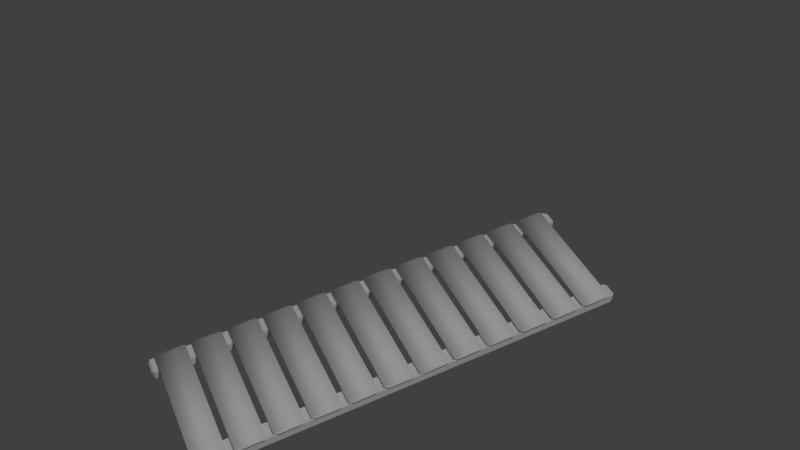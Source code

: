 # Source: basic_flat_bridge.blend  (saved by Blender 2.68.0; exported with 4.5.12 LTS)
import bpy
from mathutils import Matrix  # noqa: F401  (used for matrix-valued properties, if any)

bpy.ops.wm.read_factory_settings(use_empty=True)
scene = bpy.context.scene
scene.name = 'Scene'

# ---- collections
col_collection_1 = bpy.data.collections.new('Collection 1'); scene.collection.children.link(col_collection_1)

# ---- materials (node trees are filled in below, after node groups)
mat_crank_bridge_mat = bpy.data.materials.new('crank_bridge_mat')
mat_crank_bridge_mat.alpha_threshold = 0.0
mat_crank_bridge_mat.use_transparent_shadow = False
mat_crank_bridge_mat.roughness = 0.5
mat_crank_bridge_mat.line_color = (0.0, 0.0, 0.0, 1.0)

# ---- material node trees

# ---- world
world_world = bpy.data.worlds.new('World'); scene.world = world_world
world_world.color = (0.05088, 0.05088, 0.05088)
world_world.use_sun_shadow = False
world_world.sun_shadow_jitter_overblur = 0.0
world_world.cycles.sampling_method = 'MANUAL'
world_world.cycles.sample_map_resolution = 256

# ---- cameras
cam_camera = bpy.data.cameras.new('Camera')
cam_camera.clip_end = 100.0
cam_camera.lens = 35.0
cam_camera.sensor_width = 32.0
cam_camera.sensor_height = 18.0
cam_camera.ortho_scale = 7.314
cam_camera.dof.focus_distance = 0.0
cam_camera.dof.aperture_fstop = 128.0

# ---- lights
light_lamp = bpy.data.lights.new('Lamp', 'SUN')
light_lamp.transmission_factor = 0.0
light_lamp.cutoff_distance = 30.0
light_lamp.angle = 0.1993
light_lamp.energy = 1.0
light_lamp.shadow_buffer_clip_start = 1.001
light_lamp.shadow_soft_size = 0.1
light_lamp.shadow_cascade_max_distance = 1000.0
light_lamp.cycles.use_multiple_importance_sampling = False

# ---- meshes
me_plane = bpy.data.meshes.new('Plane')
me_plane.from_pydata([(3.449, -22.79, 0.9165), (-3.449, -22.79, 0.9165), (3.449, 0.3094, 0.9165), (-3.449, 0.3094, 0.9165), (3.449, 1.926, -0.08348), (-3.449, 1.926, -0.08348), (3.449, -24.4, -0.08348), (-3.449, -24.4, -0.08348)], [], [(1, 0, 2, 3), (3, 2, 4, 5), (0, 1, 7, 6), (0, 6, 4, 2), (3, 5, 7, 1), (4, 6, 7, 5)])
me_plane.use_remesh_preserve_volume = False
me_plane.use_remesh_preserve_attributes = False
me_plane.use_mirror_vertex_groups = False
me_plane.update()
me_cube_003 = bpy.data.meshes.new('Cube.003')
me_cube_003.from_pydata([(-3.333, -1.393, 0.9085), (-3.333, 0.1962, 0.9085), (-3.412, -0.0003358, 0.9116), (-3.412, -1.196, 0.9116), (3.333, 0.1962, 0.9085), (3.333, 0.1962, 0.716), (-3.333, 0.1962, 0.716), (3.333, -1.393, 0.9085), (3.412, -1.196, 0.9116), (3.412, -0.0003358, 0.9116), (-3.333, -1.393, 0.716), (3.333, -1.393, 0.716), (-3.412, -0.0003355, 0.7129), (-3.412, -1.196, 0.7129), (3.412, -1.196, 0.7129), (3.412, -0.0003355, 0.7129), (3.332, -1.718, 0.9043), (3.332, -3.307, 0.9043), (3.41, -3.111, 0.9074), (3.41, -1.915, 0.9074), (-3.334, -3.307, 0.9043), (-3.334, -3.307, 0.7117), (3.332, -3.307, 0.7117), (-3.334, -1.718, 0.9043), (-3.413, -1.915, 0.9074), (-3.413, -3.111, 0.9074), (3.332, -1.718, 0.7117), (-3.334, -1.718, 0.7117), (3.41, -3.111, 0.7086), (3.41, -1.915, 0.7086), (-3.413, -1.915, 0.7086), (-3.413, -3.111, 0.7086), (-3.336, -5.221, 0.9), (-3.336, -3.632, 0.9), (-3.414, -3.829, 0.9031), (-3.414, -5.025, 0.9031), (3.33, -3.632, 0.9), (3.33, -3.632, 0.7075), (-3.336, -3.632, 0.7075), (3.33, -5.221, 0.9), (3.409, -5.025, 0.9031), (3.409, -3.829, 0.9031), (-3.336, -5.221, 0.7075), (3.33, -5.221, 0.7075), (-3.414, -3.829, 0.7044), (-3.414, -5.025, 0.7044), (3.409, -5.025, 0.7044), (3.409, -3.829, 0.7044), (-3.337, -7.136, 0.8958), (-3.337, -5.547, 0.8958), (-3.416, -5.743, 0.8989), (-3.416, -6.939, 0.8989), (3.329, -5.547, 0.8958), (3.329, -5.547, 0.7033), (-3.337, -5.547, 0.7033), (3.329, -7.136, 0.8958), (3.408, -6.939, 0.8989), (3.408, -5.743, 0.8989), (-3.337, -7.136, 0.7033), (3.329, -7.136, 0.7033), (-3.416, -5.743, 0.7002), (-3.416, -6.939, 0.7002), (3.408, -6.939, 0.7002), (3.408, -5.743, 0.7002), (3.328, -7.461, 0.8916), (3.328, -9.05, 0.8916), (3.406, -8.853, 0.8947), (3.406, -7.657, 0.8947), (-3.338, -9.05, 0.8916), (-3.338, -9.05, 0.699), (3.328, -9.05, 0.699), (-3.338, -7.461, 0.8916), (-3.417, -7.657, 0.8947), (-3.417, -8.853, 0.8947), (3.328, -7.461, 0.699), (-3.338, -7.461, 0.699), (3.406, -8.853, 0.6959), (3.406, -7.657, 0.6959), (-3.417, -7.657, 0.6959), (-3.417, -8.853, 0.6959), (3.326, -10.96, 0.8874), (3.326, -9.375, 0.8874), (3.405, -9.572, 0.8905), (3.405, -10.77, 0.8905), (-3.34, -9.375, 0.8874), (-3.34, -9.375, 0.6948), (3.326, -9.375, 0.6948), (-3.34, -10.96, 0.8874), (-3.418, -10.77, 0.8905), (-3.418, -9.572, 0.8905), (3.326, -10.96, 0.6948), (-3.34, -10.96, 0.6948), (3.405, -9.572, 0.6917), (3.405, -10.77, 0.6917), (-3.418, -10.77, 0.6917), (-3.418, -9.572, 0.6917), (-3.341, -12.88, 0.8831), (-3.341, -11.29, 0.8831), (-3.42, -11.49, 0.8862), (-3.42, -12.68, 0.8862), (3.325, -11.29, 0.8831), (3.325, -11.29, 0.6906), (-3.341, -11.29, 0.6906), (3.325, -12.88, 0.8831), (3.404, -12.68, 0.8862), (3.404, -11.49, 0.8862), (-3.341, -12.88, 0.6906), (3.325, -12.88, 0.6906), (-3.42, -11.49, 0.6875), (-3.42, -12.68, 0.6875), (3.404, -12.68, 0.6875), (3.404, -11.49, 0.6875), (3.324, -13.2, 0.8789), (3.324, -14.79, 0.8789), (3.402, -14.6, 0.882), (3.402, -13.4, 0.882), (-3.342, -14.79, 0.8789), (-3.342, -14.79, 0.6864), (3.324, -14.79, 0.6864), (-3.342, -13.2, 0.8789), (-3.421, -13.4, 0.882), (-3.421, -14.6, 0.882), (3.324, -13.2, 0.6864), (-3.342, -13.2, 0.6864), (3.402, -14.6, 0.6833), (3.402, -13.4, 0.6833), (-3.421, -13.4, 0.6833), (-3.421, -14.6, 0.6833), (-3.344, -16.71, 0.8747), (-3.344, -15.12, 0.8747), (-3.422, -15.31, 0.8778), (-3.422, -16.51, 0.8778), (3.322, -15.12, 0.8747), (3.322, -15.12, 0.6821), (-3.344, -15.12, 0.6821), (3.322, -16.71, 0.8747), (3.401, -16.51, 0.8778), (3.401, -15.31, 0.8778), (-3.344, -16.71, 0.6821), (3.322, -16.71, 0.6821), (-3.422, -15.31, 0.679), (-3.422, -16.51, 0.679), (3.401, -16.51, 0.679), (3.401, -15.31, 0.679), (3.321, -17.03, 0.8704), (3.321, -18.62, 0.8704), (3.4, -18.42, 0.8735), (3.4, -17.23, 0.8735), (-3.345, -18.62, 0.8704), (-3.345, -18.62, 0.6779), (3.321, -18.62, 0.6779), (-3.345, -17.03, 0.8704), (-3.424, -17.23, 0.8735), (-3.424, -18.42, 0.8735), (3.321, -17.03, 0.6779), (-3.345, -17.03, 0.6779), (3.4, -18.42, 0.6748), (3.4, -17.23, 0.6748), (-3.424, -17.23, 0.6748), (-3.424, -18.42, 0.6748), (-3.346, -18.95, 0.8662), (-3.346, -20.54, 0.8662), (-3.425, -20.34, 0.8693), (-3.425, -19.14, 0.8693), (3.32, -20.54, 0.8662), (3.32, -20.54, 0.6737), (-3.346, -20.54, 0.6737), (3.32, -18.95, 0.8662), (3.398, -19.14, 0.8693), (3.398, -20.34, 0.8693), (-3.346, -18.95, 0.6737), (3.32, -18.95, 0.6737), (-3.425, -20.34, 0.6706), (-3.425, -19.14, 0.6706), (3.398, -19.14, 0.6706), (3.398, -20.34, 0.6706), (3.318, -20.86, 0.862), (3.318, -22.45, 0.862), (3.397, -22.25, 0.8651), (3.397, -21.06, 0.8651), (-3.348, -22.45, 0.862), (-3.348, -22.45, 0.6694), (3.318, -22.45, 0.6694), (-3.348, -20.86, 0.862), (-3.426, -21.06, 0.8651), (-3.426, -22.25, 0.8651), (3.318, -20.86, 0.6694), (-3.348, -20.86, 0.6694), (3.397, -22.25, 0.6663), (3.397, -21.06, 0.6663), (-3.426, -21.06, 0.6663), (-3.426, -22.25, 0.6663), (3.378, 0.4208, 0.188), (2.522, 0.4208, 0.188), (2.636, 0.6409, 0.26), (3.264, 0.6409, 0.26), (3.378, -22.73, 0.7287), (2.522, -22.73, 0.7287), (2.656, -22.84, 0.6444), (3.245, -22.84, 0.6444), (3.378, -0.07184, 0.188), (2.522, -0.07184, 0.188), (2.522, -21.99, 0.7287), (2.522, -22.24, 0.188), (2.522, -22.73, 0.188), (3.378, -21.99, 0.7287), (3.378, -21.01, 0.7287), (2.522, -21.01, 0.7287), (3.378, -20.02, 0.7287), (2.522, -20.02, 0.7287), (3.378, -20.76, 0.188), (3.378, -20.27, 0.188), (3.378, -19.04, 0.7287), (2.522, -19.04, 0.7287), (3.378, -19.78, 0.188), (3.378, -19.28, 0.188), (3.378, -18.05, 0.7287), (2.522, -18.05, 0.7287), (3.378, -18.79, 0.188), (3.378, -18.3, 0.188), (3.378, -17.07, 0.7287), (2.522, -17.07, 0.7287), (3.378, -17.81, 0.188), (3.378, -17.31, 0.188), (3.378, -16.08, 0.7287), (2.522, -16.08, 0.7287), (3.378, -16.82, 0.188), (3.378, -16.33, 0.188), (2.522, -15.1, 0.7287), (2.522, -14.11, 0.7287), (2.522, -14.36, 0.188), (2.522, -14.85, 0.188), (3.378, -15.1, 0.7287), (3.378, -14.11, 0.7287), (3.378, -14.85, 0.188), (3.378, -14.36, 0.188), (3.378, -13.13, 0.7287), (3.378, -13.87, 0.188), (3.378, -13.37, 0.188), (3.378, -12.14, 0.7287), (3.378, -12.88, 0.188), (3.378, -12.39, 0.188), (3.378, -11.16, 0.7287), (3.378, -11.9, 0.188), (3.378, -11.4, 0.188), (3.378, -10.17, 0.7287), (3.378, -10.91, 0.188), (3.378, -10.42, 0.188), (3.378, -9.186, 0.7287), (3.378, -9.925, 0.188), (3.378, -9.432, 0.188), (3.378, -8.2, 0.7287), (3.378, -8.939, 0.188), (3.378, -8.447, 0.188), (3.378, -7.215, 0.7287), (3.378, -7.954, 0.188), (3.378, -7.461, 0.188), (3.378, -5.245, 0.7287), (3.378, -6.23, 0.7287), (3.378, -5.983, 0.188), (3.378, -5.491, 0.188), (3.378, -4.259, 0.7287), (3.378, -4.998, 0.188), (3.378, -4.506, 0.188), (3.378, -3.274, 0.7287), (3.378, -4.013, 0.188), (3.378, -3.52, 0.188), (3.378, -2.289, 0.7287), (3.378, -3.028, 0.188), (3.378, -2.535, 0.188), (3.378, -1.303, 0.7287), (3.378, -2.042, 0.188), (3.378, -1.55, 0.188), (3.378, 0.4208, 0.7287), (3.378, -0.3182, 0.7287), (2.522, -0.3182, 0.7287), (2.522, -0.5645, 0.188), (2.522, 0.4208, 0.7287), (2.522, -1.303, 0.7287), (2.522, -1.057, 0.188), (2.522, -1.55, 0.188), (2.522, -2.289, 0.7287), (2.522, -2.042, 0.188), (2.522, -2.535, 0.188), (2.522, -3.274, 0.7287), (2.522, -3.028, 0.188), (2.522, -3.52, 0.188), (2.522, -4.259, 0.7287), (2.522, -4.013, 0.188), (2.522, -4.506, 0.188), (2.522, -5.245, 0.7287), (2.522, -4.998, 0.188), (2.522, -5.491, 0.188), (2.522, -6.23, 0.7287), (2.522, -5.983, 0.188), (2.522, -6.476, 0.188), (2.522, -7.215, 0.7287), (2.522, -6.969, 0.188), (2.522, -7.461, 0.188), (2.522, -8.2, 0.7287), (2.522, -7.954, 0.188), (2.522, -8.447, 0.188), (2.522, -9.186, 0.7287), (2.522, -8.939, 0.188), (2.522, -9.432, 0.188), (2.522, -10.17, 0.7287), (2.522, -9.925, 0.188), (2.522, -10.42, 0.188), (2.522, -11.16, 0.7287), (2.522, -10.91, 0.188), (2.522, -11.4, 0.188), (2.522, -12.14, 0.7287), (2.522, -11.9, 0.188), (2.522, -12.39, 0.188), (2.522, -13.13, 0.7287), (2.522, -12.88, 0.188), (2.522, -13.37, 0.188), (2.522, -13.87, 0.188), (2.522, -15.34, 0.188), (2.522, -15.84, 0.188), (2.522, -16.33, 0.188), (2.522, -16.82, 0.188), (2.522, -17.31, 0.188), (2.522, -17.81, 0.188), (2.522, -18.3, 0.188), (2.522, -18.79, 0.188), (2.522, -19.28, 0.188), (2.522, -19.78, 0.188), (2.522, -20.27, 0.188), (2.522, -20.76, 0.188), (3.378, -22.24, 0.188), (3.378, -22.73, 0.188), (3.244, -10.34, 3.755e-06), (3.244, -10.0, 3.815e-06), (2.522, -21.75, 0.188), (2.522, -21.26, 0.188), (3.378, -21.26, 0.188), (3.378, -21.75, 0.188), (2.656, -12.96, 3.099e-06), (2.656, -13.3, 2.98e-06), (3.244, -2.458, 6.318e-06), (3.244, -2.12, 6.676e-06), (3.244, -17.88, 1.252e-06), (2.656, -17.88, 1.252e-06), (2.656, -20.84, 5.364e-07), (2.656, -21.18, 4.172e-07), (2.656, -10.0, 3.815e-06), (2.656, -2.12, 6.676e-06), (3.378, -15.34, 0.188), (3.378, -15.84, 0.188), (2.656, -16.25, 1.848e-06), (3.244, -16.25, 1.848e-06), (2.656, -0.149, 6.974e-06), (2.656, -0.4873, 6.974e-06), (2.656, -8.369, 4.411e-06), (3.244, -8.369, 4.411e-06), (3.244, -15.27, 2.384e-06), (3.244, -14.93, 2.384e-06), (2.656, -8.031, 4.411e-06), (3.378, -0.5645, 0.188), (3.244, -0.4873, 6.974e-06), (3.378, -6.969, 0.188), (3.244, -7.384, 4.888e-06), (3.244, -7.046, 4.888e-06), (2.656, -15.91, 1.848e-06), (2.656, -14.93, 2.384e-06), (3.378, -6.476, 0.188), (2.656, -7.046, 4.888e-06), (3.244, -21.18, 4.172e-07), (3.244, -13.3, 2.98e-06), (3.244, -20.19, 5.96e-07), (3.244, -19.85, 6.557e-07), (2.656, -3.105, 6.258e-06), (2.656, -3.443, 6.139e-06), (2.656, -5.414, 5.186e-06), (3.244, -5.414, 5.186e-06), (3.378, -1.057, 0.188), (3.244, -12.31, 3.159e-06), (3.244, -11.97, 3.219e-06), (2.656, -22.16, 0.0), (2.656, -21.83, 0.0), (3.244, -21.83, 0.0), (3.244, -22.16, 0.0), (3.244, -20.84, 5.364e-07), (2.656, -20.19, 5.96e-07), (2.656, -19.85, 6.557e-07), (2.656, -19.21, 7.749e-07), (2.656, -18.87, 8.345e-07), (3.244, -18.87, 8.345e-07), (3.244, -19.21, 7.749e-07), (2.656, -18.22, 1.192e-06), (3.244, -18.22, 1.192e-06), (2.656, -17.24, 1.371e-06), (2.656, -16.9, 1.729e-06), (3.244, -16.9, 1.729e-06), (3.244, -17.24, 1.371e-06), (3.244, -15.91, 1.848e-06), (2.656, -15.27, 2.384e-06), (2.656, -14.28, 2.563e-06), (2.656, -13.94, 2.623e-06), (3.244, -13.94, 2.623e-06), (3.244, -14.28, 2.563e-06), (3.244, -12.96, 3.099e-06), (2.656, -12.31, 3.159e-06), (2.656, -11.97, 3.219e-06), (2.656, -11.33, 3.576e-06), (2.656, -10.99, 3.695e-06), (3.244, -10.99, 3.695e-06), (3.244, -11.33, 3.576e-06), (2.656, -10.34, 3.755e-06), (2.656, -9.355, 4.232e-06), (2.656, -9.016, 4.292e-06), (3.244, -9.016, 4.292e-06), (3.244, -9.355, 4.232e-06), (3.244, -8.031, 4.411e-06), (2.656, -7.384, 4.888e-06), (2.656, -6.399, 5.007e-06), (2.656, -6.061, 5.126e-06), (3.244, -6.061, 5.126e-06), (3.244, -6.399, 5.007e-06), (2.656, -5.075, 5.662e-06), (3.244, -5.075, 5.662e-06), (2.656, -4.428, 5.722e-06), (2.656, -4.09, 5.782e-06), (3.244, -4.09, 5.782e-06), (3.244, -4.428, 5.722e-06), (3.244, -3.105, 6.258e-06), (3.244, -3.443, 6.139e-06), (2.656, -2.458, 6.318e-06), (2.656, -1.473, 6.855e-06), (2.656, -1.134, 6.855e-06), (3.244, -1.134, 6.855e-06), (3.244, -1.473, 6.855e-06), (3.244, -0.149, 6.974e-06), (2.656, -22.84, 0.2723), (3.245, -22.84, 0.2723), (2.636, 0.6409, 0.6567), (3.264, 0.6409, 0.6567), (-3.378, 0.4208, 0.188), (-2.522, 0.4208, 0.188), (-2.636, 0.6409, 0.26), (-3.264, 0.6409, 0.26), (-3.378, -22.73, 0.7287), (-2.522, -22.73, 0.7287), (-2.656, -22.84, 0.6444), (-3.245, -22.84, 0.6444), (-3.378, -0.07184, 0.188), (-2.522, -0.07184, 0.188), (-2.522, -21.99, 0.7287), (-2.522, -22.24, 0.188), (-2.522, -22.73, 0.188), (-3.378, -21.99, 0.7287), (-3.378, -21.01, 0.7287), (-2.522, -21.01, 0.7287), (-3.378, -20.02, 0.7287), (-2.522, -20.02, 0.7287), (-3.378, -20.76, 0.188), (-3.378, -20.27, 0.188), (-3.378, -19.04, 0.7287), (-2.522, -19.04, 0.7287), (-3.378, -19.78, 0.188), (-3.378, -19.28, 0.188), (-3.378, -18.05, 0.7287), (-2.522, -18.05, 0.7287), (-3.378, -18.79, 0.188), (-3.378, -18.3, 0.188), (-3.378, -17.07, 0.7287), (-2.522, -17.07, 0.7287), (-3.378, -17.81, 0.188), (-3.378, -17.31, 0.188), (-3.378, -16.08, 0.7287), (-2.522, -16.08, 0.7287), (-3.378, -16.82, 0.188), (-3.378, -16.33, 0.188), (-2.522, -15.1, 0.7287), (-2.522, -14.11, 0.7287), (-2.522, -14.36, 0.188), (-2.522, -14.85, 0.188), (-3.378, -15.1, 0.7287), (-3.378, -14.11, 0.7287), (-3.378, -14.85, 0.188), (-3.378, -14.36, 0.188), (-3.378, -13.13, 0.7287), (-3.378, -13.87, 0.188), (-3.378, -13.37, 0.188), (-3.378, -12.14, 0.7287), (-3.378, -12.88, 0.188), (-3.378, -12.39, 0.188), (-3.378, -11.16, 0.7287), (-3.378, -11.9, 0.188), (-3.378, -11.4, 0.188), (-3.378, -10.17, 0.7287), (-3.378, -10.91, 0.188), (-3.378, -10.42, 0.188), (-3.378, -9.186, 0.7287), (-3.378, -9.925, 0.188), (-3.378, -9.432, 0.188), (-3.378, -8.2, 0.7287), (-3.378, -8.939, 0.188), (-3.378, -8.447, 0.188), (-3.378, -7.215, 0.7287), (-3.378, -7.954, 0.188), (-3.378, -7.461, 0.188), (-3.378, -5.245, 0.7287), (-3.378, -6.23, 0.7287), (-3.378, -5.983, 0.188), (-3.378, -5.491, 0.188), (-3.378, -4.259, 0.7287), (-3.378, -4.998, 0.188), (-3.378, -4.506, 0.188), (-3.378, -3.274, 0.7287), (-3.378, -4.013, 0.188), (-3.378, -3.52, 0.188), (-3.378, -2.289, 0.7287), (-3.378, -3.028, 0.188), (-3.378, -2.535, 0.188), (-3.378, -1.303, 0.7287), (-3.378, -2.042, 0.188), (-3.378, -1.55, 0.188), (-3.378, 0.4208, 0.7287), (-3.378, -0.3182, 0.7287), (-2.522, -0.3182, 0.7287), (-2.522, -0.5645, 0.188), (-2.522, 0.4208, 0.7287), (-2.522, -1.303, 0.7287), (-2.522, -1.057, 0.188), (-2.522, -1.55, 0.188), (-2.522, -2.289, 0.7287), (-2.522, -2.042, 0.188), (-2.522, -2.535, 0.188), (-2.522, -3.274, 0.7287), (-2.522, -3.028, 0.188), (-2.522, -3.52, 0.188), (-2.522, -4.259, 0.7287), (-2.522, -4.013, 0.188), (-2.522, -4.506, 0.188), (-2.522, -5.245, 0.7287), (-2.522, -4.998, 0.188), (-2.522, -5.491, 0.188), (-2.522, -6.23, 0.7287), (-2.522, -5.983, 0.188), (-2.522, -6.476, 0.188), (-2.522, -7.215, 0.7287), (-2.522, -6.969, 0.188), (-2.522, -7.461, 0.188), (-2.522, -8.2, 0.7287), (-2.522, -7.954, 0.188), (-2.522, -8.447, 0.188), (-2.522, -9.186, 0.7287), (-2.522, -8.939, 0.188), (-2.522, -9.432, 0.188), (-2.522, -10.17, 0.7287), (-2.522, -9.925, 0.188), (-2.522, -10.42, 0.188), (-2.522, -11.16, 0.7287), (-2.522, -10.91, 0.188), (-2.522, -11.4, 0.188), (-2.522, -12.14, 0.7287), (-2.522, -11.9, 0.188), (-2.522, -12.39, 0.188), (-2.522, -13.13, 0.7287), (-2.522, -12.88, 0.188), (-2.522, -13.37, 0.188), (-2.522, -13.87, 0.188), (-2.522, -15.34, 0.188), (-2.522, -15.84, 0.188), (-2.522, -16.33, 0.188), (-2.522, -16.82, 0.188), (-2.522, -17.31, 0.188), (-2.522, -17.81, 0.188), (-2.522, -18.3, 0.188), (-2.522, -18.79, 0.188), (-2.522, -19.28, 0.188), (-2.522, -19.78, 0.188), (-2.522, -20.27, 0.188), (-2.522, -20.76, 0.188), (-3.378, -22.24, 0.188), (-3.378, -22.73, 0.188), (-3.244, -10.34, 3.755e-06), (-3.244, -10.0, 3.815e-06), (-2.522, -21.75, 0.188), (-2.522, -21.26, 0.188), (-3.378, -21.26, 0.188), (-3.378, -21.75, 0.188), (-2.656, -12.96, 3.099e-06), (-2.656, -13.3, 2.98e-06), (-3.244, -2.458, 6.318e-06), (-3.244, -2.12, 6.676e-06), (-3.244, -17.88, 1.252e-06), (-2.656, -17.88, 1.252e-06), (-2.656, -20.84, 5.364e-07), (-2.656, -21.18, 4.172e-07), (-2.656, -10.0, 3.815e-06), (-2.656, -2.12, 6.676e-06), (-3.378, -15.34, 0.188), (-3.378, -15.84, 0.188), (-2.656, -16.25, 1.848e-06), (-3.244, -16.25, 1.848e-06), (-2.656, -0.149, 6.974e-06), (-2.656, -0.4873, 6.974e-06), (-2.656, -8.369, 4.411e-06), (-3.244, -8.369, 4.411e-06), (-3.244, -15.27, 2.384e-06), (-3.244, -14.93, 2.384e-06), (-2.656, -8.031, 4.411e-06), (-3.378, -0.5645, 0.188), (-3.244, -0.4873, 6.974e-06), (-3.378, -6.969, 0.188), (-3.244, -7.384, 4.888e-06), (-3.244, -7.046, 4.888e-06), (-2.656, -15.91, 1.848e-06), (-2.656, -14.93, 2.384e-06), (-3.378, -6.476, 0.188), (-2.656, -7.046, 4.888e-06), (-3.244, -21.18, 4.172e-07), (-3.244, -13.3, 2.98e-06), (-3.244, -20.19, 5.96e-07), (-3.244, -19.85, 6.557e-07), (-2.656, -3.105, 6.258e-06), (-2.656, -3.443, 6.139e-06), (-2.656, -5.414, 5.186e-06), (-3.244, -5.414, 5.186e-06), (-3.378, -1.057, 0.188), (-3.244, -12.31, 3.159e-06), (-3.244, -11.97, 3.219e-06), (-2.656, -22.16, 0.0), (-2.656, -21.83, 0.0), (-3.244, -21.83, 0.0), (-3.244, -22.16, 0.0), (-3.244, -20.84, 5.364e-07), (-2.656, -20.19, 5.96e-07), (-2.656, -19.85, 6.557e-07), (-2.656, -19.21, 7.749e-07), (-2.656, -18.87, 8.345e-07), (-3.244, -18.87, 8.345e-07), (-3.244, -19.21, 7.749e-07), (-2.656, -18.22, 1.192e-06), (-3.244, -18.22, 1.192e-06), (-2.656, -17.24, 1.371e-06), (-2.656, -16.9, 1.729e-06), (-3.244, -16.9, 1.729e-06), (-3.244, -17.24, 1.371e-06), (-3.244, -15.91, 1.848e-06), (-2.656, -15.27, 2.384e-06), (-2.656, -14.28, 2.563e-06), (-2.656, -13.94, 2.623e-06), (-3.244, -13.94, 2.623e-06), (-3.244, -14.28, 2.563e-06), (-3.244, -12.96, 3.099e-06), (-2.656, -12.31, 3.159e-06), (-2.656, -11.97, 3.219e-06), (-2.656, -11.33, 3.576e-06), (-2.656, -10.99, 3.695e-06), (-3.244, -10.99, 3.695e-06), (-3.244, -11.33, 3.576e-06), (-2.656, -10.34, 3.755e-06), (-2.656, -9.355, 4.232e-06), (-2.656, -9.016, 4.292e-06), (-3.244, -9.016, 4.292e-06), (-3.244, -9.355, 4.232e-06), (-3.244, -8.031, 4.411e-06), (-2.656, -7.384, 4.888e-06), (-2.656, -6.399, 5.007e-06), (-2.656, -6.061, 5.126e-06), (-3.244, -6.061, 5.126e-06), (-3.244, -6.399, 5.007e-06), (-2.656, -5.075, 5.662e-06), (-3.244, -5.075, 5.662e-06), (-2.656, -4.428, 5.722e-06), (-2.656, -4.09, 5.782e-06), (-3.244, -4.09, 5.782e-06), (-3.244, -4.428, 5.722e-06), (-3.244, -3.105, 6.258e-06), (-3.244, -3.443, 6.139e-06), (-2.656, -2.458, 6.318e-06), (-2.656, -1.473, 6.855e-06), (-2.656, -1.134, 6.855e-06), (-3.244, -1.134, 6.855e-06), (-3.244, -1.473, 6.855e-06), (-3.244, -0.149, 6.974e-06), (-2.656, -22.84, 0.2723), (-3.245, -22.84, 0.2723), (-2.636, 0.6409, 0.6567), (-3.264, 0.6409, 0.6567)], [], [(0, 1, 2, 3), (1, 4, 5, 6), (4, 7, 8, 9), (7, 0, 10, 11), (10, 6, 5, 11), (7, 4, 1, 0), (3, 2, 12, 13), (9, 8, 14, 15), (10, 0, 3, 13), (11, 5, 15, 14), (6, 10, 13, 12), (5, 4, 9, 15), (7, 11, 14, 8), (1, 6, 12, 2), (16, 17, 18, 19), (17, 20, 21, 22), (20, 23, 24, 25), (23, 16, 26, 27), (26, 22, 21, 27), (23, 20, 17, 16), (19, 18, 28, 29), (25, 24, 30, 31), (26, 16, 19, 29), (27, 21, 31, 30), (22, 26, 29, 28), (21, 20, 25, 31), (23, 27, 30, 24), (17, 22, 28, 18), (32, 33, 34, 35), (33, 36, 37, 38), (36, 39, 40, 41), (39, 32, 42, 43), (42, 38, 37, 43), (39, 36, 33, 32), (35, 34, 44, 45), (41, 40, 46, 47), (42, 32, 35, 45), (43, 37, 47, 46), (38, 42, 45, 44), (37, 36, 41, 47), (39, 43, 46, 40), (33, 38, 44, 34), (48, 49, 50, 51), (49, 52, 53, 54), (52, 55, 56, 57), (55, 48, 58, 59), (58, 54, 53, 59), (55, 52, 49, 48), (51, 50, 60, 61), (57, 56, 62, 63), (58, 48, 51, 61), (59, 53, 63, 62), (54, 58, 61, 60), (53, 52, 57, 63), (55, 59, 62, 56), (49, 54, 60, 50), (64, 65, 66, 67), (65, 68, 69, 70), (68, 71, 72, 73), (71, 64, 74, 75), (74, 70, 69, 75), (71, 68, 65, 64), (67, 66, 76, 77), (73, 72, 78, 79), (74, 64, 67, 77), (75, 69, 79, 78), (70, 74, 77, 76), (69, 68, 73, 79), (71, 75, 78, 72), (65, 70, 76, 66), (80, 83, 82, 81), (81, 86, 85, 84), (84, 89, 88, 87), (87, 91, 90, 80), (90, 91, 85, 86), (87, 80, 81, 84), (83, 93, 92, 82), (89, 95, 94, 88), (90, 93, 83, 80), (91, 94, 95, 85), (86, 92, 93, 90), (85, 95, 89, 84), (87, 88, 94, 91), (81, 82, 92, 86), (96, 97, 98, 99), (97, 100, 101, 102), (100, 103, 104, 105), (103, 96, 106, 107), (106, 102, 101, 107), (103, 100, 97, 96), (99, 98, 108, 109), (105, 104, 110, 111), (106, 96, 99, 109), (107, 101, 111, 110), (102, 106, 109, 108), (101, 100, 105, 111), (103, 107, 110, 104), (97, 102, 108, 98), (112, 113, 114, 115), (113, 116, 117, 118), (116, 119, 120, 121), (119, 112, 122, 123), (122, 118, 117, 123), (119, 116, 113, 112), (115, 114, 124, 125), (121, 120, 126, 127), (122, 112, 115, 125), (123, 117, 127, 126), (118, 122, 125, 124), (117, 116, 121, 127), (119, 123, 126, 120), (113, 118, 124, 114), (128, 129, 130, 131), (129, 132, 133, 134), (132, 135, 136, 137), (135, 128, 138, 139), (138, 134, 133, 139), (135, 132, 129, 128), (131, 130, 140, 141), (137, 136, 142, 143), (138, 128, 131, 141), (139, 133, 143, 142), (134, 138, 141, 140), (133, 132, 137, 143), (135, 139, 142, 136), (129, 134, 140, 130), (144, 145, 146, 147), (145, 148, 149, 150), (148, 151, 152, 153), (151, 144, 154, 155), (154, 150, 149, 155), (151, 148, 145, 144), (147, 146, 156, 157), (153, 152, 158, 159), (154, 144, 147, 157), (155, 149, 159, 158), (150, 154, 157, 156), (149, 148, 153, 159), (151, 155, 158, 152), (145, 150, 156, 146), (160, 163, 162, 161), (161, 166, 165, 164), (164, 169, 168, 167), (167, 171, 170, 160), (170, 171, 165, 166), (167, 160, 161, 164), (163, 173, 172, 162), (169, 175, 174, 168), (170, 173, 163, 160), (171, 174, 175, 165), (166, 172, 173, 170), (165, 175, 169, 164), (167, 168, 174, 171), (161, 162, 172, 166), (176, 177, 178, 179), (177, 180, 181, 182), (180, 183, 184, 185), (183, 176, 186, 187), (186, 182, 181, 187), (183, 180, 177, 176), (179, 178, 188, 189), (185, 184, 190, 191), (186, 176, 179, 189), (187, 181, 191, 190), (182, 186, 189, 188), (181, 180, 185, 191), (183, 187, 190, 184), (177, 182, 188, 178), (192, 193, 194, 195), (196, 197, 198, 199), (192, 200, 201, 193), (197, 202, 203, 204), (205, 206, 207, 202), (206, 208, 209, 207), (208, 206, 210, 211), (208, 212, 213, 209), (212, 208, 214, 215), (212, 216, 217, 213), (216, 212, 218, 219), (216, 220, 221, 217), (220, 216, 222, 223), (220, 224, 225, 221), (224, 220, 226, 227), (228, 229, 230, 231), (224, 232, 228, 225), (233, 232, 234, 235), (236, 233, 237, 238), (239, 236, 240, 241), (242, 239, 243, 244), (245, 242, 246, 247), (248, 245, 249, 250), (251, 248, 252, 253), (254, 251, 255, 256), (257, 258, 259, 260), (261, 257, 262, 263), (264, 261, 265, 266), (267, 264, 268, 269), (270, 267, 271, 272), (200, 192, 273, 274), (275, 201, 276), (274, 273, 277, 275), (275, 277, 193, 201), (278, 275, 276, 279), (278, 279, 280), (281, 278, 280, 282), (281, 282, 283), (284, 281, 283, 285), (284, 285, 286), (287, 284, 286, 288), (287, 288, 289), (290, 287, 289, 291), (290, 291, 292), (293, 290, 292, 294), (293, 294, 295), (296, 293, 295, 297), (296, 297, 298), (299, 296, 298, 300), (299, 300, 301), (302, 299, 301, 303), (302, 303, 304), (305, 302, 304, 306), (305, 306, 307), (308, 305, 307, 309), (308, 309, 310), (311, 308, 310, 312), (311, 312, 313), (314, 311, 313, 315), (314, 315, 316), (229, 314, 316, 317), (229, 317, 230), (225, 228, 318, 319), (221, 225, 320, 321), (217, 221, 322, 323), (213, 217, 324, 325), (209, 213, 326, 327), (207, 209, 328, 329), (204, 203, 330, 331), (249, 247, 332, 333), (334, 335, 336, 337), (316, 315, 338, 339), (329, 328, 211, 210), (271, 269, 340, 341), (327, 326, 215, 214), (323, 222, 342, 343), (325, 324, 219, 218), (335, 329, 344, 345), (323, 322, 223, 222), (306, 249, 333, 346), (321, 320, 227, 226), (282, 271, 341, 347), (319, 318, 348, 349), (227, 320, 350, 351), (231, 230, 235, 234), (276, 201, 352, 353), (317, 316, 238, 237), (253, 301, 354, 355), (315, 313, 241, 240), (234, 348, 356, 357), (312, 310, 244, 243), (301, 300, 358, 354), (309, 307, 247, 246), (359, 276, 353, 360), (306, 304, 250, 249), (361, 256, 362, 363), (303, 301, 253, 252), (320, 319, 364, 350), (300, 298, 256, 255), (231, 234, 357, 365), (297, 295, 366, 361), (297, 361, 363, 367), (294, 292, 260, 259), (336, 335, 345, 368), (291, 289, 263, 262), (238, 316, 339, 369), (288, 286, 266, 265), (214, 211, 370, 371), (285, 283, 269, 268), (286, 285, 372, 373), (282, 280, 272, 271), (260, 292, 374, 375), (279, 276, 359, 376), (243, 241, 377, 378), (202, 207, 335, 334), (202, 334, 203), (206, 205, 337, 336), (207, 329, 335), (208, 211, 214), (209, 327, 328), (212, 215, 218), (213, 325, 326), (216, 219, 222), (217, 323, 324), (220, 223, 226), (221, 321, 322), (224, 227, 349), (225, 319, 320), (228, 231, 318), (232, 224, 349, 348), (232, 348, 234), (233, 235, 237), (232, 233, 229, 228), (236, 238, 240), (233, 236, 314, 229), (239, 241, 243), (236, 239, 311, 314), (242, 244, 246), (239, 242, 308, 311), (245, 247, 249), (242, 245, 305, 308), (248, 250, 252), (245, 248, 302, 305), (251, 253, 255), (248, 251, 299, 302), (254, 256, 361), (251, 254, 296, 299), (257, 260, 262), (258, 257, 290, 293), (261, 263, 265), (257, 261, 287, 290), (264, 266, 268), (261, 264, 284, 287), (267, 269, 271), (264, 267, 281, 284), (270, 272, 376), (267, 270, 278, 281), (379, 380, 381, 382), (345, 344, 383, 368), (384, 385, 371, 370), (386, 387, 388, 389), (390, 343, 342, 391), (392, 393, 394, 395), (350, 364, 396, 351), (397, 365, 357, 356), (398, 399, 400, 401), (339, 338, 402, 369), (403, 404, 378, 377), (405, 406, 407, 408), (409, 346, 333, 332), (410, 411, 412, 413), (354, 358, 414, 355), (415, 367, 363, 362), (416, 417, 418, 419), (374, 420, 421, 375), (422, 423, 424, 425), (373, 372, 426, 427), (428, 347, 341, 340), (429, 430, 431, 432), (353, 352, 433, 360), (266, 286, 373, 427), (292, 291, 420, 374), (222, 219, 391, 342), (244, 310, 405, 408), (215, 326, 386, 389), (291, 262, 421, 420), (315, 240, 402, 338), (324, 323, 343, 390), (329, 210, 383, 344), (262, 260, 375, 421), (307, 306, 346, 409), (240, 238, 369, 402), (366, 295, 416, 419), (283, 282, 347, 428), (210, 336, 368, 383), (235, 230, 398, 401), (330, 203, 379, 382), (201, 200, 433, 352), (300, 255, 414, 358), (319, 349, 396, 364), (200, 359, 360, 433), (318, 231, 365, 397), (255, 253, 355, 414), (272, 280, 429, 432), (298, 297, 367, 415), (349, 227, 351, 396), (250, 304, 410, 413), (223, 322, 392, 395), (285, 268, 426, 372), (309, 246, 407, 406), (328, 327, 385, 384), (325, 218, 388, 387), (268, 266, 427, 426), (313, 312, 404, 403), (246, 244, 408, 407), (263, 289, 422, 425), (289, 288, 423, 422), (218, 215, 389, 388), (241, 313, 403, 377), (211, 328, 384, 370), (294, 259, 418, 417), (317, 237, 400, 399), (322, 321, 393, 392), (334, 337, 381, 380), (259, 366, 419, 418), (304, 303, 411, 410), (237, 235, 401, 400), (256, 298, 415, 362), (280, 279, 430, 429), (337, 330, 382, 381), (348, 318, 397, 356), (279, 376, 431, 430), (303, 252, 412, 411), (203, 334, 380, 379), (321, 226, 394, 393), (376, 272, 432, 431), (230, 317, 399, 398), (252, 250, 413, 412), (269, 283, 428, 340), (295, 294, 417, 416), (226, 223, 395, 394), (247, 307, 409, 332), (219, 324, 390, 391), (288, 265, 424, 423), (312, 243, 378, 404), (326, 325, 387, 386), (327, 214, 371, 385), (265, 263, 425, 424), (310, 309, 406, 405), (205, 196, 331, 330), (205, 330, 337), (196, 205, 202, 197), (206, 336, 210), (254, 258, 293, 296), (258, 366, 259), (258, 254, 361, 366), (270, 274, 275, 278), (274, 359, 200), (274, 270, 376, 359), (199, 198, 434, 435), (204, 331, 435, 434), (197, 204, 434, 198), (331, 196, 199, 435), (436, 437, 195, 194), (277, 273, 437, 436), (193, 277, 436, 194), (273, 192, 195, 437), (438, 441, 440, 439), (442, 445, 444, 443), (438, 439, 447, 446), (443, 450, 449, 448), (451, 448, 453, 452), (452, 453, 455, 454), (454, 457, 456, 452), (454, 455, 459, 458), (458, 461, 460, 454), (458, 459, 463, 462), (462, 465, 464, 458), (462, 463, 467, 466), (466, 469, 468, 462), (466, 467, 471, 470), (470, 473, 472, 466), (474, 477, 476, 475), (470, 471, 474, 478), (479, 481, 480, 478), (482, 484, 483, 479), (485, 487, 486, 482), (488, 490, 489, 485), (491, 493, 492, 488), (494, 496, 495, 491), (497, 499, 498, 494), (500, 502, 501, 497), (503, 506, 505, 504), (507, 509, 508, 503), (510, 512, 511, 507), (513, 515, 514, 510), (516, 518, 517, 513), (446, 520, 519, 438), (521, 522, 447), (520, 521, 523, 519), (521, 447, 439, 523), (524, 525, 522, 521), (524, 526, 525), (527, 528, 526, 524), (527, 529, 528), (530, 531, 529, 527), (530, 532, 531), (533, 534, 532, 530), (533, 535, 534), (536, 537, 535, 533), (536, 538, 537), (539, 540, 538, 536), (539, 541, 540), (542, 543, 541, 539), (542, 544, 543), (545, 546, 544, 542), (545, 547, 546), (548, 549, 547, 545), (548, 550, 549), (551, 552, 550, 548), (551, 553, 552), (554, 555, 553, 551), (554, 556, 555), (557, 558, 556, 554), (557, 559, 558), (560, 561, 559, 557), (560, 562, 561), (475, 563, 562, 560), (475, 476, 563), (471, 565, 564, 474), (467, 567, 566, 471), (463, 569, 568, 467), (459, 571, 570, 463), (455, 573, 572, 459), (453, 575, 574, 455), (450, 577, 576, 449), (495, 579, 578, 493), (580, 583, 582, 581), (562, 585, 584, 561), (575, 456, 457, 574), (517, 587, 586, 515), (573, 460, 461, 572), (569, 589, 588, 468), (571, 464, 465, 570), (581, 591, 590, 575), (569, 468, 469, 568), (552, 592, 579, 495), (567, 472, 473, 566), (528, 593, 587, 517), (565, 595, 594, 564), (473, 597, 596, 566), (477, 480, 481, 476), (522, 599, 598, 447), (563, 483, 484, 562), (499, 601, 600, 547), (561, 486, 487, 559), (480, 603, 602, 594), (558, 489, 490, 556), (547, 600, 604, 546), (555, 492, 493, 553), (605, 606, 599, 522), (552, 495, 496, 550), (607, 609, 608, 502), (549, 498, 499, 547), (566, 596, 610, 565), (546, 501, 502, 544), (477, 611, 603, 480), (543, 607, 612, 541), (543, 613, 609, 607), (540, 505, 506, 538), (582, 614, 591, 581), (537, 508, 509, 535), (484, 615, 585, 562), (534, 511, 512, 532), (460, 617, 616, 457), (531, 514, 515, 529), (532, 619, 618, 531), (528, 517, 518, 526), (506, 621, 620, 538), (525, 622, 605, 522), (489, 624, 623, 487), (448, 580, 581, 453), (448, 449, 580), (452, 582, 583, 451), (453, 581, 575), (454, 460, 457), (455, 574, 573), (458, 464, 461), (459, 572, 571), (462, 468, 465), (463, 570, 569), (466, 472, 469), (467, 568, 567), (470, 595, 473), (471, 566, 565), (474, 564, 477), (478, 594, 595, 470), (478, 480, 594), (479, 483, 481), (478, 474, 475, 479), (482, 486, 484), (479, 475, 560, 482), (485, 489, 487), (482, 560, 557, 485), (488, 492, 490), (485, 557, 554, 488), (491, 495, 493), (488, 554, 551, 491), (494, 498, 496), (491, 551, 548, 494), (497, 501, 499), (494, 548, 545, 497), (500, 607, 502), (497, 545, 542, 500), (503, 508, 506), (504, 539, 536, 503), (507, 511, 509), (503, 536, 533, 507), (510, 514, 512), (507, 533, 530, 510), (513, 517, 515), (510, 530, 527, 513), (516, 622, 518), (513, 527, 524, 516), (625, 628, 627, 626), (591, 614, 629, 590), (630, 616, 617, 631), (632, 635, 634, 633), (636, 637, 588, 589), (638, 641, 640, 639), (596, 597, 642, 610), (643, 602, 603, 611), (644, 647, 646, 645), (585, 615, 648, 584), (649, 623, 624, 650), (651, 654, 653, 652), (655, 578, 579, 592), (656, 659, 658, 657), (600, 601, 660, 604), (661, 608, 609, 613), (662, 665, 664, 663), (620, 621, 667, 666), (668, 671, 670, 669), (619, 673, 672, 618), (674, 586, 587, 593), (675, 678, 677, 676), (599, 606, 679, 598), (512, 673, 619, 532), (538, 620, 666, 537), (468, 588, 637, 465), (490, 654, 651, 556), (461, 635, 632, 572), (537, 666, 667, 508), (561, 584, 648, 486), (570, 636, 589, 569), (575, 590, 629, 456), (508, 667, 621, 506), (553, 655, 592, 552), (486, 648, 615, 484), (612, 665, 662, 541), (529, 674, 593, 528), (456, 629, 614, 582), (481, 647, 644, 476), (576, 628, 625, 449), (447, 598, 679, 446), (546, 604, 660, 501), (565, 610, 642, 595), (446, 679, 606, 605), (564, 643, 611, 477), (501, 660, 601, 499), (518, 678, 675, 526), (544, 661, 613, 543), (595, 642, 597, 473), (496, 659, 656, 550), (469, 641, 638, 568), (531, 618, 672, 514), (555, 652, 653, 492), (574, 630, 631, 573), (571, 633, 634, 464), (514, 672, 673, 512), (559, 649, 650, 558), (492, 653, 654, 490), (509, 671, 668, 535), (535, 668, 669, 534), (464, 634, 635, 461), (487, 623, 649, 559), (457, 616, 630, 574), (540, 663, 664, 505), (563, 645, 646, 483), (568, 638, 639, 567), (580, 626, 627, 583), (505, 664, 665, 612), (550, 656, 657, 549), (483, 646, 647, 481), (502, 608, 661, 544), (526, 675, 676, 525), (583, 627, 628, 576), (594, 602, 643, 564), (525, 676, 677, 622), (549, 657, 658, 498), (449, 625, 626, 580), (567, 639, 640, 472), (622, 677, 678, 518), (476, 644, 645, 563), (498, 658, 659, 496), (515, 586, 674, 529), (541, 662, 663, 540), (472, 640, 641, 469), (493, 578, 655, 553), (465, 637, 636, 570), (534, 669, 670, 511), (558, 650, 624, 489), (572, 632, 633, 571), (573, 631, 617, 460), (511, 670, 671, 509), (556, 651, 652, 555), (451, 576, 577, 442), (451, 583, 576), (442, 443, 448, 451), (452, 456, 582), (500, 542, 539, 504), (504, 505, 612), (504, 612, 607, 500), (516, 524, 521, 520), (520, 446, 605), (520, 605, 622, 516), (445, 681, 680, 444), (450, 680, 681, 577), (443, 444, 680, 450), (577, 681, 445, 442), (682, 440, 441, 683), (523, 682, 683, 519), (439, 440, 682, 523), (519, 683, 441, 438)])
me_cube_003.polygons.foreach_set('use_smooth', [1, 1, 1, 1, 1, 1, 1, 1, 1, 1, 1, 1, 1, 1, 1, 1, 1, 1, 1, 1, 1, 1, 1, 1, 1, 1, 1, 1, 1, 1, 1, 1, 1, 1, 1, 1, 1, 1, 1, 1, 1, 1, 1, 1, 1, 1, 1, 1, 1, 1, 1, 1, 1, 1, 1, 1, 1, 1, 1, 1, 1, 1, 1, 1, 1, 1, 1, 1, 1, 1, 1, 1, 1, 1, 1, 1, 1, 1, 1, 1, 1, 1, 1, 1, 1, 1, 1, 1, 1, 1, 1, 1, 1, 1, 1, 1, 1, 1, 1, 1, 1, 1, 1, 1, 1, 1, 1, 1, 1, 1, 1, 1, 1, 1, 1, 1, 1, 1, 1, 1, 1, 1, 1, 1, 1, 1, 1, 1, 1, 1, 1, 1, 1, 1, 1, 1, 1, 1, 1, 1, 1, 1, 1, 1, 1, 1, 1, 1, 1, 1, 1, 1, 1, 1, 1, 1, 1, 1, 1, 1, 1, 1, 1, 1, 1, 1, 1, 1, 0, 0, 0, 0, 0, 0, 0, 0, 0, 0, 0, 0, 0, 0, 0, 0, 0, 0, 0, 0, 0, 0, 0, 0, 0, 0, 0, 0, 0, 0, 0, 0, 0, 0, 0, 0, 0, 0, 0, 0, 0, 0, 0, 0, 0, 0, 0, 0, 0, 0, 0, 0, 0, 0, 0, 0, 0, 0, 0, 0, 0, 0, 0, 0, 0, 0, 0, 0, 0, 0, 0, 0, 0, 0, 0, 0, 0, 0, 0, 0, 0, 0, 0, 0, 0, 0, 0, 0, 0, 0, 0, 0, 0, 0, 0, 0, 0, 0, 0, 0, 0, 0, 0, 0, 0, 0, 0, 0, 0, 0, 0, 0, 0, 0, 0, 0, 0, 0, 0, 0, 0, 0, 0, 0, 0, 0, 0, 0, 0, 0, 0, 0, 0, 0, 0, 0, 0, 0, 0, 0, 0, 0, 0, 0, 0, 0, 0, 0, 0, 0, 0, 0, 0, 0, 0, 0, 0, 0, 0, 0, 0, 0, 0, 0, 0, 0, 0, 0, 0, 0, 0, 0, 0, 0, 0, 0, 0, 0, 0, 0, 0, 0, 0, 0, 0, 0, 0, 0, 0, 0, 0, 0, 0, 0, 0, 0, 0, 0, 0, 0, 0, 0, 0, 0, 0, 0, 0, 0, 0, 0, 0, 0, 0, 0, 0, 0, 0, 0, 0, 0, 0, 0, 0, 0, 0, 0, 0, 0, 0, 0, 0, 0, 0, 0, 0, 0, 0, 0, 0, 0, 0, 0, 0, 0, 0, 0, 0, 0, 0, 0, 0, 0, 0, 0, 0, 0, 0, 0, 0, 0, 0, 0, 0, 0, 0, 0, 0, 0, 0, 0, 0, 0, 0, 0, 0, 0, 0, 0, 0, 0, 0, 0, 0, 0, 0, 0, 0, 0, 0, 0, 0, 0, 0, 0, 0, 0, 0, 0, 0, 0, 0, 0, 0, 0, 0, 0, 0, 0, 0, 0, 0, 0, 0, 0, 0, 0, 0, 0, 0, 0, 0, 0, 0, 0, 0, 0, 0, 0, 0, 0, 0, 0, 0, 0, 0, 0, 0, 0, 0, 0, 0, 0, 0, 0, 0, 0, 0, 0, 0, 0, 0, 0, 0, 0, 0, 0, 0, 0, 0, 0, 0, 0, 0, 0, 0, 0, 0, 0, 0, 0, 0, 0, 0, 0, 0, 0, 0, 0, 0, 0, 0, 0, 0, 0, 0, 0, 0, 0, 0, 0, 0, 0, 0, 0, 0, 0, 0, 0, 0, 0, 0, 0, 0, 0, 0, 0, 0, 0, 0, 0, 0, 0, 0, 0, 0, 0, 0, 0, 0, 0, 0, 0, 0, 0, 0, 0, 0, 0, 0, 0, 0, 0, 0, 0, 0, 0, 0, 0, 0, 0, 0, 0, 0, 0, 0, 0, 0, 0, 0, 0, 0, 0, 0, 0, 0, 0, 0, 0, 0, 0, 0, 0, 0, 0, 0, 0, 0, 0, 0, 0, 0, 0, 0, 0, 0, 0, 0, 0, 0, 0, 0, 0, 0, 0, 0, 0, 0, 0, 0, 0, 0, 0, 0, 0, 0, 0, 0, 0, 0, 0, 0, 0, 0, 0, 0, 0, 0, 0, 0, 0, 0, 0, 0, 0, 0, 0, 0, 0, 0, 0, 0, 0, 0, 0, 0, 0, 0, 0, 0, 0, 0, 0, 0, 0])
_uv = me_cube_003.uv_layers.new(name='UVMap')
_uv.uv.foreach_set('vector', [0.3254, 0.5844, 0.3254, 0.6891, 0.3203, 0.6761, 0.3203, 0.5974, 0.7645, 0.8109, 0.3254, 0.8109, 0.3254, 0.7982, 0.7645, 0.7982, 0.7645, 0.6891, 0.7645, 0.5844, 0.7697, 0.5974, 0.7697, 0.6761, 0.7645, 0.8261, 0.3254, 0.8261, 0.3254, 0.8134, 0.7645, 0.8134, 0.3254, 0.6912, 0.3254, 0.7959, 0.7645, 0.7959, 0.7645, 0.6912, 0.7645, 0.5844, 0.7645, 0.6891, 0.3254, 0.6891, 0.3254, 0.5844, 0.6571, 0.5805, 0.7358, 0.5805, 0.7358, 0.5674, 0.6571, 0.5674, 0.7027, 0.02055, 0.624, 0.02055, 0.624, 0.007461, 0.7027, 0.007461, 0.3254, 0.8134, 0.3254, 0.8261, 0.3203, 0.8263, 0.3203, 0.8132, 0.7645, 0.6912, 0.7645, 0.7959, 0.7697, 0.7829, 0.7697, 0.7042, 0.3254, 0.7959, 0.3254, 0.6912, 0.3203, 0.7042, 0.3203, 0.7829, 0.3254, 0.7982, 0.3254, 0.8109, 0.3203, 0.8111, 0.3203, 0.798, 0.7645, 0.8261, 0.7645, 0.8134, 0.7697, 0.8132, 0.7697, 0.8263, 0.7645, 0.8109, 0.7645, 0.7982, 0.7697, 0.798, 0.7697, 0.8111, 0.3254, 0.5844, 0.3254, 0.6891, 0.3203, 0.6761, 0.3203, 0.5974, 0.7645, 0.8109, 0.3254, 0.8109, 0.3254, 0.7982, 0.7645, 0.7982, 0.7645, 0.6891, 0.7645, 0.5844, 0.7697, 0.5974, 0.7697, 0.6761, 0.7645, 0.8261, 0.3254, 0.8261, 0.3254, 0.8134, 0.7645, 0.8134, 0.3254, 0.6912, 0.3254, 0.7959, 0.7645, 0.7959, 0.7645, 0.6912, 0.7645, 0.5844, 0.7645, 0.6891, 0.3254, 0.6891, 0.3254, 0.5844, 0.6571, 0.5805, 0.7358, 0.5805, 0.7358, 0.5674, 0.6571, 0.5674, 0.7027, 0.02055, 0.624, 0.02055, 0.624, 0.007461, 0.7027, 0.007461, 0.3254, 0.8134, 0.3254, 0.8261, 0.3203, 0.8263, 0.3203, 0.8132, 0.7645, 0.6912, 0.7645, 0.7959, 0.7697, 0.7829, 0.7697, 0.7042, 0.3254, 0.7959, 0.3254, 0.6912, 0.3203, 0.7042, 0.3203, 0.7829, 0.3254, 0.7982, 0.3254, 0.8109, 0.3203, 0.8111, 0.3203, 0.798, 0.7645, 0.8261, 0.7645, 0.8134, 0.7697, 0.8132, 0.7697, 0.8263, 0.7645, 0.8109, 0.7645, 0.7982, 0.7697, 0.798, 0.7697, 0.8111, 0.3254, 0.5844, 0.3254, 0.6891, 0.3203, 0.6761, 0.3203, 0.5974, 0.7645, 0.8109, 0.3254, 0.8109, 0.3254, 0.7982, 0.7645, 0.7982, 0.7645, 0.6891, 0.7645, 0.5844, 0.7697, 0.5974, 0.7697, 0.6761, 0.7645, 0.8261, 0.3254, 0.8261, 0.3254, 0.8134, 0.7645, 0.8134, 0.3254, 0.6912, 0.3254, 0.7959, 0.7645, 0.7959, 0.7645, 0.6912, 0.7645, 0.5844, 0.7645, 0.6891, 0.3254, 0.6891, 0.3254, 0.5844, 0.6571, 0.5805, 0.7358, 0.5805, 0.7358, 0.5674, 0.6571, 0.5674, 0.7027, 0.02055, 0.624, 0.02055, 0.624, 0.007461, 0.7027, 0.007461, 0.3254, 0.8134, 0.3254, 0.8261, 0.3203, 0.8263, 0.3203, 0.8132, 0.7645, 0.6912, 0.7645, 0.7959, 0.7697, 0.7829, 0.7697, 0.7042, 0.3254, 0.7959, 0.3254, 0.6912, 0.3203, 0.7042, 0.3203, 0.7829, 0.3254, 0.7982, 0.3254, 0.8109, 0.3203, 0.8111, 0.3203, 0.798, 0.7645, 0.8261, 0.7645, 0.8134, 0.7697, 0.8132, 0.7697, 0.8263, 0.7645, 0.8109, 0.7645, 0.7982, 0.7697, 0.798, 0.7697, 0.8111, 0.3254, 0.5844, 0.3254, 0.6891, 0.3203, 0.6761, 0.3203, 0.5974, 0.7645, 0.8109, 0.3254, 0.8109, 0.3254, 0.7982, 0.7645, 0.7982, 0.7645, 0.6891, 0.7645, 0.5844, 0.7697, 0.5974, 0.7697, 0.6761, 0.7645, 0.8261, 0.3254, 0.8261, 0.3254, 0.8134, 0.7645, 0.8134, 0.3254, 0.6912, 0.3254, 0.7959, 0.7645, 0.7959, 0.7645, 0.6912, 0.7645, 0.5844, 0.7645, 0.6891, 0.3254, 0.6891, 0.3254, 0.5844, 0.6571, 0.5805, 0.7358, 0.5805, 0.7358, 0.5674, 0.6571, 0.5674, 0.7027, 0.02055, 0.624, 0.02055, 0.624, 0.007461, 0.7027, 0.007461, 0.3254, 0.8134, 0.3254, 0.8261, 0.3203, 0.8263, 0.3203, 0.8132, 0.7645, 0.6912, 0.7645, 0.7959, 0.7697, 0.7829, 0.7697, 0.7042, 0.3254, 0.7959, 0.3254, 0.6912, 0.3203, 0.7042, 0.3203, 0.7829, 0.3254, 0.7982, 0.3254, 0.8109, 0.3203, 0.8111, 0.3203, 0.798, 0.7645, 0.8261, 0.7645, 0.8134, 0.7697, 0.8132, 0.7697, 0.8263, 0.7645, 0.8109, 0.7645, 0.7982, 0.7697, 0.798, 0.7697, 0.8111, 0.3254, 0.5844, 0.3254, 0.6891, 0.3203, 0.6761, 0.3203, 0.5974, 0.7645, 0.8109, 0.3254, 0.8109, 0.3254, 0.7982, 0.7645, 0.7982, 0.7645, 0.6891, 0.7645, 0.5844, 0.7697, 0.5974, 0.7697, 0.6761, 0.7645, 0.8261, 0.3254, 0.8261, 0.3254, 0.8134, 0.7645, 0.8134, 0.3254, 0.6912, 0.3254, 0.7959, 0.7645, 0.7959, 0.7645, 0.6912, 0.7645, 0.5844, 0.7645, 0.6891, 0.3254, 0.6891, 0.3254, 0.5844, 0.6571, 0.5805, 0.7358, 0.5805, 0.7358, 0.5674, 0.6571, 0.5674, 0.7027, 0.02055, 0.624, 0.02055, 0.624, 0.007461, 0.7027, 0.007461, 0.3254, 0.8134, 0.3254, 0.8261, 0.3203, 0.8263, 0.3203, 0.8132, 0.7645, 0.6912, 0.7645, 0.7959, 0.7697, 0.7829, 0.7697, 0.7042, 0.3254, 0.7959, 0.3254, 0.6912, 0.3203, 0.7042, 0.3203, 0.7829, 0.3254, 0.7982, 0.3254, 0.8109, 0.3203, 0.8111, 0.3203, 0.798, 0.7645, 0.8261, 0.7645, 0.8134, 0.7697, 0.8132, 0.7697, 0.8263, 0.7645, 0.8109, 0.7645, 0.7982, 0.7697, 0.798, 0.7697, 0.8111, 0.3254, 0.5844, 0.3203, 0.5974, 0.3203, 0.6761, 0.3254, 0.6891, 0.7645, 0.8109, 0.7645, 0.7982, 0.3254, 0.7982, 0.3254, 0.8109, 0.7645, 0.6891, 0.7697, 0.6761, 0.7697, 0.5974, 0.7645, 0.5844, 0.7645, 0.8261, 0.7645, 0.8134, 0.3254, 0.8134, 0.3254, 0.8261, 0.3254, 0.6912, 0.7645, 0.6912, 0.7645, 0.7959, 0.3254, 0.7959, 0.7645, 0.5844, 0.3254, 0.5844, 0.3254, 0.6891, 0.7645, 0.6891, 0.6571, 0.5805, 0.6571, 0.5674, 0.7358, 0.5674, 0.7358, 0.5805, 0.7027, 0.02055, 0.7027, 0.007461, 0.624, 0.007461, 0.624, 0.02055, 0.3254, 0.8134, 0.3203, 0.8132, 0.3203, 0.8263, 0.3254, 0.8261, 0.7645, 0.6912, 0.7697, 0.7042, 0.7697, 0.7829, 0.7645, 0.7959, 0.3254, 0.7959, 0.3203, 0.7829, 0.3203, 0.7042, 0.3254, 0.6912, 0.3254, 0.7982, 0.3203, 0.798, 0.3203, 0.8111, 0.3254, 0.8109, 0.7645, 0.8261, 0.7697, 0.8263, 0.7697, 0.8132, 0.7645, 0.8134, 0.7645, 0.8109, 0.7697, 0.8111, 0.7697, 0.798, 0.7645, 0.7982, 0.3254, 0.5844, 0.3254, 0.6891, 0.3203, 0.6761, 0.3203, 0.5974, 0.7645, 0.8109, 0.3254, 0.8109, 0.3254, 0.7982, 0.7645, 0.7982, 0.7645, 0.6891, 0.7645, 0.5844, 0.7697, 0.5974, 0.7697, 0.6761, 0.7645, 0.8261, 0.3254, 0.8261, 0.3254, 0.8134, 0.7645, 0.8134, 0.3254, 0.6912, 0.3254, 0.7959, 0.7645, 0.7959, 0.7645, 0.6912, 0.7645, 0.5844, 0.7645, 0.6891, 0.3254, 0.6891, 0.3254, 0.5844, 0.6571, 0.5805, 0.7358, 0.5805, 0.7358, 0.5674, 0.6571, 0.5674, 0.7027, 0.02055, 0.624, 0.02055, 0.624, 0.007461, 0.7027, 0.007461, 0.3254, 0.8134, 0.3254, 0.8261, 0.3203, 0.8263, 0.3203, 0.8132, 0.7645, 0.6912, 0.7645, 0.7959, 0.7697, 0.7829, 0.7697, 0.7042, 0.3254, 0.7959, 0.3254, 0.6912, 0.3203, 0.7042, 0.3203, 0.7829, 0.3254, 0.7982, 0.3254, 0.8109, 0.3203, 0.8111, 0.3203, 0.798, 0.7645, 0.8261, 0.7645, 0.8134, 0.7697, 0.8132, 0.7697, 0.8263, 0.7645, 0.8109, 0.7645, 0.7982, 0.7697, 0.798, 0.7697, 0.8111, 0.3254, 0.5844, 0.3254, 0.6891, 0.3203, 0.6761, 0.3203, 0.5974, 0.7645, 0.8109, 0.3254, 0.8109, 0.3254, 0.7982, 0.7645, 0.7982, 0.7645, 0.6891, 0.7645, 0.5844, 0.7697, 0.5974, 0.7697, 0.6761, 0.7645, 0.8261, 0.3254, 0.8261, 0.3254, 0.8134, 0.7645, 0.8134, 0.3254, 0.6912, 0.3254, 0.7959, 0.7645, 0.7959, 0.7645, 0.6912, 0.7645, 0.5844, 0.7645, 0.6891, 0.3254, 0.6891, 0.3254, 0.5844, 0.6571, 0.5805, 0.7358, 0.5805, 0.7358, 0.5674, 0.6571, 0.5674, 0.7027, 0.02055, 0.624, 0.02055, 0.624, 0.007461, 0.7027, 0.007461, 0.3254, 0.8134, 0.3254, 0.8261, 0.3203, 0.8263, 0.3203, 0.8132, 0.7645, 0.6912, 0.7645, 0.7959, 0.7697, 0.7829, 0.7697, 0.7042, 0.3254, 0.7959, 0.3254, 0.6912, 0.3203, 0.7042, 0.3203, 0.7829, 0.3254, 0.7982, 0.3254, 0.8109, 0.3203, 0.8111, 0.3203, 0.798, 0.7645, 0.8261, 0.7645, 0.8134, 0.7697, 0.8132, 0.7697, 0.8263, 0.7645, 0.8109, 0.7645, 0.7982, 0.7697, 0.798, 0.7697, 0.8111, 0.3254, 0.5844, 0.3254, 0.6891, 0.3203, 0.6761, 0.3203, 0.5974, 0.7645, 0.8109, 0.3254, 0.8109, 0.3254, 0.7982, 0.7645, 0.7982, 0.7645, 0.6891, 0.7645, 0.5844, 0.7697, 0.5974, 0.7697, 0.6761, 0.7645, 0.8261, 0.3254, 0.8261, 0.3254, 0.8134, 0.7645, 0.8134, 0.3254, 0.6912, 0.3254, 0.7959, 0.7645, 0.7959, 0.7645, 0.6912, 0.7645, 0.5844, 0.7645, 0.6891, 0.3254, 0.6891, 0.3254, 0.5844, 0.6571, 0.5805, 0.7358, 0.5805, 0.7358, 0.5674, 0.6571, 0.5674, 0.7027, 0.02055, 0.624, 0.02055, 0.624, 0.007461, 0.7027, 0.007461, 0.3254, 0.8134, 0.3254, 0.8261, 0.3203, 0.8263, 0.3203, 0.8132, 0.7645, 0.6912, 0.7645, 0.7959, 0.7697, 0.7829, 0.7697, 0.7042, 0.3254, 0.7959, 0.3254, 0.6912, 0.3203, 0.7042, 0.3203, 0.7829, 0.3254, 0.7982, 0.3254, 0.8109, 0.3203, 0.8111, 0.3203, 0.798, 0.7645, 0.8261, 0.7645, 0.8134, 0.7697, 0.8132, 0.7697, 0.8263, 0.7645, 0.8109, 0.7645, 0.7982, 0.7697, 0.798, 0.7697, 0.8111, 0.3254, 0.5844, 0.3254, 0.6891, 0.3203, 0.6761, 0.3203, 0.5974, 0.7645, 0.8109, 0.3254, 0.8109, 0.3254, 0.7982, 0.7645, 0.7982, 0.7645, 0.6891, 0.7645, 0.5844, 0.7697, 0.5974, 0.7697, 0.6761, 0.7645, 0.8261, 0.3254, 0.8261, 0.3254, 0.8134, 0.7645, 0.8134, 0.3254, 0.6912, 0.3254, 0.7959, 0.7645, 0.7959, 0.7645, 0.6912, 0.7645, 0.5844, 0.7645, 0.6891, 0.3254, 0.6891, 0.3254, 0.5844, 0.6571, 0.5805, 0.7358, 0.5805, 0.7358, 0.5674, 0.6571, 0.5674, 0.7027, 0.02055, 0.624, 0.02055, 0.624, 0.007461, 0.7027, 0.007461, 0.3254, 0.8134, 0.3254, 0.8261, 0.3203, 0.8263, 0.3203, 0.8132, 0.7645, 0.6912, 0.7645, 0.7959, 0.7697, 0.7829, 0.7697, 0.7042, 0.3254, 0.7959, 0.3254, 0.6912, 0.3203, 0.7042, 0.3203, 0.7829, 0.3254, 0.7982, 0.3254, 0.8109, 0.3203, 0.8111, 0.3203, 0.798, 0.7645, 0.8261, 0.7645, 0.8134, 0.7697, 0.8132, 0.7697, 0.8263, 0.7645, 0.8109, 0.7645, 0.7982, 0.7697, 0.798, 0.7697, 0.8111, 0.3254, 0.5844, 0.3203, 0.5974, 0.3203, 0.6761, 0.3254, 0.6891, 0.7645, 0.8109, 0.7645, 0.7982, 0.3254, 0.7982, 0.3254, 0.8109, 0.7645, 0.6891, 0.7697, 0.6761, 0.7697, 0.5974, 0.7645, 0.5844, 0.7645, 0.8261, 0.7645, 0.8134, 0.3254, 0.8134, 0.3254, 0.8261, 0.3254, 0.6912, 0.7645, 0.6912, 0.7645, 0.7959, 0.3254, 0.7959, 0.7645, 0.5844, 0.3254, 0.5844, 0.3254, 0.6891, 0.7645, 0.6891, 0.6571, 0.5805, 0.6571, 0.5674, 0.7358, 0.5674, 0.7358, 0.5805, 0.7027, 0.02055, 0.7027, 0.007461, 0.624, 0.007461, 0.624, 0.02055, 0.3254, 0.8134, 0.3203, 0.8132, 0.3203, 0.8263, 0.3254, 0.8261, 0.7645, 0.6912, 0.7697, 0.7042, 0.7697, 0.7829, 0.7645, 0.7959, 0.3254, 0.7959, 0.3203, 0.7829, 0.3203, 0.7042, 0.3254, 0.6912, 0.3254, 0.7982, 0.3203, 0.798, 0.3203, 0.8111, 0.3254, 0.8109, 0.7645, 0.8261, 0.7697, 0.8263, 0.7697, 0.8132, 0.7645, 0.8134, 0.7645, 0.8109, 0.7697, 0.8111, 0.7697, 0.798, 0.7645, 0.7982, 0.3254, 0.5844, 0.3254, 0.6891, 0.3203, 0.6761, 0.3203, 0.5974, 0.7645, 0.8109, 0.3254, 0.8109, 0.3254, 0.7982, 0.7645, 0.7982, 0.7645, 0.6891, 0.7645, 0.5844, 0.7697, 0.5974, 0.7697, 0.6761, 0.7645, 0.8261, 0.3254, 0.8261, 0.3254, 0.8134, 0.7645, 0.8134, 0.3254, 0.6912, 0.3254, 0.7959, 0.7645, 0.7959, 0.7645, 0.6912, 0.7645, 0.5844, 0.7645, 0.6891, 0.3254, 0.6891, 0.3254, 0.5844, 0.6571, 0.5805, 0.7358, 0.5805, 0.7358, 0.5674, 0.6571, 0.5674, 0.7027, 0.02055, 0.624, 0.02055, 0.624, 0.007461, 0.7027, 0.007461, 0.3254, 0.8134, 0.3254, 0.8261, 0.3203, 0.8263, 0.3203, 0.8132, 0.7645, 0.6912, 0.7645, 0.7959, 0.7697, 0.7829, 0.7697, 0.7042, 0.3254, 0.7959, 0.3254, 0.6912, 0.3203, 0.7042, 0.3203, 0.7829, 0.3254, 0.7982, 0.3254, 0.8109, 0.3203, 0.8111, 0.3203, 0.798, 0.7645, 0.8261, 0.7645, 0.8134, 0.7697, 0.8132, 0.7697, 0.8263, 0.7645, 0.8109, 0.7645, 0.7982, 0.7697, 0.798, 0.7697, 0.8111, 0.7814, 0.8202, 0.7815, 0.8627, 0.7719, 0.857, 0.7718, 0.8259, 0.1486, 0.8152, 0.1485, 0.8577, 0.1438, 0.8511, 0.1439, 0.8218, 0.7814, 0.8202, 0.8029, 0.8201, 0.8031, 0.8626, 0.7815, 0.8627, 0.2171, 0.8583, 0.217, 0.8261, 0.2407, 0.8368, 0.2407, 0.8583, 0.7933, 0.07657, 0.7935, 0.1196, 0.751, 0.1197, 0.7509, 0.0767, 0.7486, 0.07657, 0.7488, 0.1196, 0.7063, 0.1197, 0.7062, 0.0767, 0.864, 0.07657, 0.8639, 0.1196, 0.8403, 0.1088, 0.8404, 0.08726, 0.7039, 0.07657, 0.7041, 0.1196, 0.6616, 0.1197, 0.6615, 0.0767, 0.718, 0.8284, 0.7178, 0.8715, 0.6942, 0.8607, 0.6943, 0.8391, 0.2255, 0.7699, 0.2256, 0.813, 0.1832, 0.8131, 0.183, 0.7701, 0.7461, 0.8715, 0.7459, 0.8284, 0.7696, 0.8391, 0.7697, 0.8607, 0.6168, 0.1196, 0.6169, 0.07657, 0.6593, 0.0767, 0.6592, 0.1197, 0.6404, 0.8736, 0.6403, 0.9166, 0.6167, 0.9058, 0.6168, 0.8843, 0.7558, 0.02268, 0.756, 0.06572, 0.7135, 0.06585, 0.7134, 0.02281, 0.6921, 0.8284, 0.692, 0.8715, 0.6684, 0.8607, 0.6685, 0.8391, 0.8053, 0.9083, 0.8052, 0.8653, 0.8288, 0.876, 0.8289, 0.8975, 0.7889, 0.5189, 0.7891, 0.5619, 0.7466, 0.562, 0.7465, 0.519, 0.4755, 0.8715, 0.4753, 0.8284, 0.499, 0.8391, 0.4991, 0.8607, 0.8031, 0.8648, 0.8029, 0.9078, 0.7793, 0.897, 0.7794, 0.8755, 0.3462, 0.9166, 0.3461, 0.8736, 0.3698, 0.8843, 0.3698, 0.9058, 0.6427, 0.8715, 0.6425, 0.8284, 0.6662, 0.8391, 0.6663, 0.8607, 0.4755, 0.9166, 0.4753, 0.8736, 0.499, 0.8843, 0.4991, 0.9058, 0.5272, 0.8715, 0.527, 0.8284, 0.5507, 0.8391, 0.5508, 0.8607, 0.8312, 0.8632, 0.831, 0.8201, 0.8547, 0.8308, 0.8548, 0.8523, 0.7202, 0.8715, 0.7201, 0.8284, 0.7437, 0.8391, 0.7438, 0.8607, 0.1913, 0.9132, 0.1912, 0.8701, 0.2148, 0.8808, 0.2149, 0.9023, 0.591, 0.9166, 0.5908, 0.8736, 0.6145, 0.8843, 0.6146, 0.9058, 0.4496, 0.8715, 0.4495, 0.8284, 0.4731, 0.8391, 0.4732, 0.8607, 0.05671, 0.8845, 0.05658, 0.8414, 0.08023, 0.8521, 0.0803, 0.8736, 0.591, 0.8715, 0.5908, 0.8284, 0.6145, 0.8391, 0.6146, 0.8607, 0.2067, 0.8368, 0.2067, 0.8583, 0.1831, 0.8583, 0.183, 0.8261, 0.2924, 0.8207, 0.2688, 0.8314, 0.2689, 0.8099, 0.8028, 0.02278, 0.8351, 0.02268, 0.8352, 0.06513, 0.8029, 0.06523, 0.2924, 0.8207, 0.2923, 0.853, 0.2687, 0.8529, 0.2688, 0.8314, 0.4238, 0.8715, 0.4236, 0.8284, 0.4473, 0.8391, 0.4474, 0.8607, 0.4414, 0.9835, 0.4414, 0.9575, 0.461, 0.9664, 0.3462, 0.8715, 0.3461, 0.8284, 0.3698, 0.8391, 0.3698, 0.8607, 0.2964, 0.9759, 0.2964, 0.95, 0.316, 0.9589, 0.3721, 0.8715, 0.3719, 0.8284, 0.3956, 0.8391, 0.3957, 0.8607, 0.835, 0.9767, 0.835, 0.9508, 0.8546, 0.9597, 0.243, 0.9078, 0.2429, 0.8648, 0.2665, 0.8755, 0.2666, 0.897, 0.6883, 0.9835, 0.6882, 0.9575, 0.7078, 0.9664, 0.1165, 0.8583, 0.1164, 0.8152, 0.1401, 0.8259, 0.1401, 0.8474, 0.08246, 0.9824, 0.08243, 0.9564, 0.102, 0.9653, 0.8663, 0.1196, 0.8662, 0.07657, 0.8898, 0.08726, 0.8899, 0.1088, 0.1203, 0.9823, 0.1203, 0.9563, 0.1399, 0.9652, 0.3204, 0.8715, 0.3203, 0.8284, 0.3439, 0.8391, 0.344, 0.8607, 0.372, 0.985, 0.3719, 0.9591, 0.3915, 0.968, 0.8471, 0.06572, 0.847, 0.02268, 0.8706, 0.03337, 0.8707, 0.05489, 0.372, 0.9508, 0.3719, 0.9249, 0.3915, 0.9338, 0.2689, 0.9078, 0.2687, 0.8648, 0.2924, 0.8755, 0.2924, 0.897, 0.4792, 0.9508, 0.4792, 0.9249, 0.4988, 0.9338, 0.2171, 0.9035, 0.217, 0.8605, 0.2407, 0.8712, 0.2407, 0.8927, 0.724, 0.985, 0.724, 0.9591, 0.7435, 0.968, 0.5013, 0.8715, 0.5012, 0.8284, 0.5248, 0.8391, 0.5249, 0.8607, 0.4098, 0.9835, 0.4098, 0.9575, 0.4293, 0.9664, 0.009012, 0.8969, 0.00888, 0.8538, 0.03253, 0.8645, 0.0326, 0.886, 0.5033, 0.9503, 0.5033, 0.9244, 0.5229, 0.9333, 0.3979, 0.8715, 0.3978, 0.8284, 0.4214, 0.8391, 0.4215, 0.8607, 0.6167, 0.9508, 0.6167, 0.9249, 0.6363, 0.9338, 0.7202, 0.9166, 0.7201, 0.8736, 0.7437, 0.8843, 0.7438, 0.9058, 0.5947, 0.9508, 0.5947, 0.9249, 0.6143, 0.9338, 0.7461, 0.9166, 0.7459, 0.8736, 0.7696, 0.8843, 0.7697, 0.9058, 0.8965, 0.02268, 0.8964, 0.06572, 0.8728, 0.05489, 0.8729, 0.03337, 0.3721, 0.9166, 0.3719, 0.8736, 0.3956, 0.8843, 0.3957, 0.9058, 0.6168, 0.8715, 0.6167, 0.8284, 0.6403, 0.8391, 0.6404, 0.8607, 0.8921, 0.1196, 0.892, 0.07657, 0.9157, 0.08726, 0.9157, 0.1088, 0.1573, 0.903, 0.1572, 0.8599, 0.1808, 0.8706, 0.1809, 0.8921, 0.3438, 0.9161, 0.3223, 0.9161, 0.3225, 0.8736, 0.344, 0.8737, 0.902, 0.9394, 0.8824, 0.9483, 0.8822, 0.9394, 0.8956, 0.9333, 0.9041, 0.9311, 0.8825, 0.9312, 0.8824, 0.8887, 0.9039, 0.8886, 0.6363, 0.9338, 0.6167, 0.9249, 0.6231, 0.9188, 0.6366, 0.9249, 0.6663, 0.9161, 0.6447, 0.9161, 0.6446, 0.8737, 0.6661, 0.8736, 0.5629, 0.9584, 0.5433, 0.9673, 0.543, 0.9584, 0.5565, 0.9522, 0.104, 0.9482, 0.08243, 0.9481, 0.08256, 0.9056, 0.1041, 0.9057, 0.9852, 0.06853, 0.9853, 0.02608, 0.9942, 0.03275, 0.9941, 0.0619, 0.07823, 0.929, 0.05671, 0.9291, 0.05658, 0.8867, 0.0781, 0.8866, 0.9658, 0.03822, 0.9462, 0.02932, 0.9526, 0.0232, 0.9661, 0.02932, 0.5866, 0.9161, 0.5651, 0.9161, 0.565, 0.8737, 0.5865, 0.8736, 0.1273, 0.7664, 0.1271, 0.7239, 0.136, 0.7306, 0.1361, 0.7597, 0.4711, 0.9161, 0.4496, 0.9161, 0.4495, 0.8737, 0.471, 0.8736, 0.1062, 0.9481, 0.1063, 0.9056, 0.1152, 0.9123, 0.1151, 0.9415, 0.88, 0.9311, 0.8585, 0.9312, 0.8584, 0.8887, 0.8799, 0.8886, 0.9753, 0.8412, 0.9752, 0.7988, 0.9841, 0.8054, 0.9842, 0.8346, 0.03053, 0.9414, 0.00901, 0.9415, 0.00888, 0.8991, 0.0304, 0.899, 0.2689, 0.8099, 0.2688, 0.8314, 0.2606, 0.8281, 0.2606, 0.8133, 0.5629, 0.9161, 0.5413, 0.9161, 0.5412, 0.8737, 0.5627, 0.8736, 0.979, 0.4045, 0.9788, 0.362, 0.9877, 0.3687, 0.9878, 0.3978, 0.05431, 0.9414, 0.03279, 0.9415, 0.03266, 0.8991, 0.05418, 0.899, 0.9835, 0.08268, 0.9639, 0.09158, 0.9636, 0.08268, 0.9771, 0.07657, 0.9441, 0.06565, 0.9226, 0.06572, 0.9225, 0.02327, 0.944, 0.0232, 0.3915, 0.9338, 0.3719, 0.9249, 0.3784, 0.9188, 0.3918, 0.9249, 0.4215, 0.9161, 0.4, 0.9161, 0.3999, 0.8737, 0.4214, 0.8736, 0.1819, 0.4453, 0.182, 0.4029, 0.1909, 0.4096, 0.1908, 0.4387, 0.1809, 0.9475, 0.1594, 0.9476, 0.1592, 0.9051, 0.1808, 0.9051, 0.3422, 0.9244, 0.3226, 0.9333, 0.3223, 0.9244, 0.3358, 0.9183, 0.718, 0.9161, 0.6964, 0.9161, 0.6963, 0.8737, 0.7178, 0.8736, 0.2107, 0.9643, 0.1912, 0.9554, 0.1976, 0.9493, 0.211, 0.9554, 0.9395, 0.119, 0.918, 0.1191, 0.9179, 0.07663, 0.9394, 0.07657, 0.979, 0.2981, 0.9788, 0.2556, 0.9877, 0.2622, 0.9878, 0.2914, 0.3162, 0.897, 0.2947, 0.8971, 0.2946, 0.8546, 0.3161, 0.8545, 0.9864, 0.975, 0.9863, 0.9325, 0.9952, 0.9391, 0.9953, 0.9683, 0.1401, 0.948, 0.1186, 0.9481, 0.1185, 0.9056, 0.14, 0.9056, 0.9901, 0.4045, 0.9899, 0.362, 0.9988, 0.3687, 0.9989, 0.3978, 0.9203, 0.06565, 0.8988, 0.06572, 0.8987, 0.02327, 0.9202, 0.0232, 0.9864, 0.7075, 0.9863, 0.665, 0.9952, 0.6717, 0.9953, 0.7008, 0.3162, 0.9416, 0.2947, 0.9417, 0.2946, 0.8993, 0.3161, 0.8992, 0.8031, 0.9515, 0.7835, 0.9604, 0.7832, 0.9515, 0.7967, 0.9454, 0.4474, 0.9161, 0.4258, 0.9161, 0.4257, 0.8737, 0.4472, 0.8736, 0.8546, 0.9597, 0.835, 0.9508, 0.8414, 0.9447, 0.8549, 0.9508, 0.5249, 0.9161, 0.5034, 0.9161, 0.5033, 0.8737, 0.5248, 0.8736, 0.5272, 0.9161, 0.527, 0.8736, 0.5359, 0.8802, 0.536, 0.9094, 0.69, 0.9161, 0.6685, 0.9161, 0.6684, 0.8737, 0.6899, 0.8736, 0.8329, 0.9521, 0.8133, 0.961, 0.813, 0.9521, 0.8265, 0.946, 0.1061, 0.8605, 0.106, 0.9035, 0.08243, 0.8927, 0.0825, 0.8712, 0.217, 0.8261, 0.2406, 0.8152, 0.2407, 0.8368, 0.1165, 0.9034, 0.1164, 0.8604, 0.1401, 0.8711, 0.1401, 0.8926, 0.9463, 0.05527, 0.9462, 0.02932, 0.9658, 0.03822, 0.803, 0.9775, 0.7835, 0.9604, 0.8031, 0.9515, 0.05661, 0.9633, 0.05658, 0.9374, 0.07617, 0.9463, 0.5866, 0.9503, 0.5671, 0.9333, 0.5866, 0.9244, 0.7498, 0.9508, 0.7498, 0.9249, 0.7694, 0.9338, 0.233, 0.9814, 0.2134, 0.9643, 0.233, 0.9554, 0.4792, 0.985, 0.4792, 0.9591, 0.4988, 0.968, 0.1809, 0.9818, 0.1613, 0.9647, 0.1809, 0.9558, 0.5033, 0.9845, 0.5033, 0.9586, 0.5229, 0.9675, 0.3421, 0.9845, 0.3226, 0.9675, 0.3422, 0.9586, 0.1912, 0.9814, 0.1912, 0.9554, 0.2107, 0.9643, 0.9062, 0.9569, 0.9062, 0.9309, 0.9258, 0.9398, 0.5651, 0.8715, 0.565, 0.8284, 0.5886, 0.8391, 0.5887, 0.8607, 0.9835, 0.1086, 0.9639, 0.09158, 0.9835, 0.08268, 0.05249, 0.9757, 0.03292, 0.9586, 0.05251, 0.9497, 0.1808, 0.7246, 0.1809, 0.7677, 0.1384, 0.7678, 0.1383, 0.7248, 0.5866, 0.9845, 0.5671, 0.9675, 0.5866, 0.9586, 0.8005, 0.02268, 0.8007, 0.06572, 0.7582, 0.06585, 0.7581, 0.02281, 0.8328, 0.978, 0.8133, 0.961, 0.8329, 0.9521, 0.624, 0.06572, 0.6241, 0.02268, 0.6665, 0.02281, 0.6664, 0.06585, 0.2587, 0.9775, 0.2392, 0.9605, 0.2588, 0.9516, 0.6145, 0.07657, 0.6146, 0.1196, 0.5722, 0.1197, 0.572, 0.0767, 0.902, 0.9653, 0.8824, 0.9483, 0.902, 0.9394, 0.7111, 0.02268, 0.7113, 0.06572, 0.6688, 0.06585, 0.6687, 0.02281, 0.6644, 0.9835, 0.6449, 0.9664, 0.6645, 0.9575, 0.7442, 0.5189, 0.7444, 0.5619, 0.7019, 0.562, 0.7018, 0.519, 0.88, 0.9653, 0.8604, 0.9483, 0.88, 0.9394, 0.1808, 0.6793, 0.1809, 0.7224, 0.1384, 0.7225, 0.1383, 0.6795, 0.3421, 0.9503, 0.3226, 0.9333, 0.3422, 0.9244, 0.1249, 0.7699, 0.125, 0.813, 0.08256, 0.8131, 0.08243, 0.7701, 0.8548, 0.9425, 0.8353, 0.9255, 0.8549, 0.9166, 0.6995, 0.5189, 0.6997, 0.5619, 0.6572, 0.562, 0.6571, 0.519, 0.948, 0.9569, 0.9284, 0.9398, 0.948, 0.9309, 0.8381, 0.07657, 0.8382, 0.1196, 0.7957, 0.1197, 0.7956, 0.0767, 0.3659, 0.9508, 0.3464, 0.9338, 0.366, 0.9249, 0.1249, 0.6793, 0.125, 0.7224, 0.08256, 0.7225, 0.08243, 0.6795, 0.5628, 0.9843, 0.5433, 0.9673, 0.5629, 0.9584, 0.1808, 0.7699, 0.1809, 0.813, 0.1384, 0.8131, 0.1383, 0.7701, 0.0305, 0.9757, 0.01094, 0.9586, 0.03053, 0.9497, 0.1249, 0.7246, 0.125, 0.7677, 0.08256, 0.7678, 0.08243, 0.7248, 0.7647, 0.9821, 0.7499, 0.9822, 0.7498, 0.953, 0.7646, 0.953, 0.9555, 0.8286, 0.9407, 0.8287, 0.9407, 0.7995, 0.9554, 0.7995, 0.6316, 0.9821, 0.6168, 0.9822, 0.6167, 0.953, 0.6315, 0.953, 0.9555, 0.86, 0.9407, 0.86, 0.9407, 0.8309, 0.9554, 0.8308, 0.9831, 0.05522, 0.9683, 0.05527, 0.9682, 0.02612, 0.983, 0.02608, 0.99, 0.6008, 0.9753, 0.6009, 0.9752, 0.5717, 0.99, 0.5717, 0.9555, 0.8913, 0.9407, 0.8913, 0.9407, 0.8622, 0.9554, 0.8622, 0.943, 0.9881, 0.9283, 0.9882, 0.9282, 0.959, 0.943, 0.959, 0.9555, 0.6449, 0.9407, 0.6449, 0.9407, 0.6158, 0.9554, 0.6158, 0.9555, 0.9226, 0.9407, 0.9227, 0.9407, 0.8935, 0.9554, 0.8935, 0.9261, 0.9881, 0.9113, 0.9882, 0.9112, 0.959, 0.926, 0.959, 0.366, 0.9821, 0.3512, 0.9822, 0.3511, 0.953, 0.3659, 0.953, 0.99, 0.5695, 0.9753, 0.5695, 0.9752, 0.5404, 0.99, 0.5404, 0.6146, 0.9821, 0.5998, 0.9822, 0.5997, 0.953, 0.6145, 0.953, 0.9555, 0.6762, 0.9407, 0.6763, 0.9407, 0.6471, 0.9554, 0.6471, 0.6815, 0.9806, 0.6667, 0.9806, 0.6666, 0.9515, 0.6814, 0.9514, 0.1589, 0.9789, 0.1441, 0.9789, 0.144, 0.9498, 0.1588, 0.9497, 0.9555, 0.7389, 0.9407, 0.7389, 0.9407, 0.7098, 0.9554, 0.7097, 0.9555, 0.6136, 0.9407, 0.6136, 0.9407, 0.5845, 0.9554, 0.5844, 0.9555, 0.7075, 0.9407, 0.7076, 0.9407, 0.6784, 0.9554, 0.6784, 0.2836, 0.9845, 0.2688, 0.9845, 0.2687, 0.9554, 0.2835, 0.9553, 0.9555, 0.7973, 0.9407, 0.7974, 0.9407, 0.7682, 0.9554, 0.7682, 0.5409, 0.9814, 0.5261, 0.9814, 0.526, 0.9523, 0.5408, 0.9522, 0.7962, 0.5167, 0.796, 0.4743, 0.8049, 0.4809, 0.805, 0.51, 0.102, 0.9653, 0.08243, 0.9564, 0.08883, 0.9503, 0.1023, 0.9564, 0.233, 0.9554, 0.2134, 0.9643, 0.2131, 0.9554, 0.2266, 0.9493, 0.979, 0.3599, 0.9788, 0.3175, 0.9877, 0.3241, 0.9878, 0.3532, 0.979, 0.2089, 0.9788, 0.1664, 0.9877, 0.1731, 0.9878, 0.2022, 0.4635, 0.9939, 0.4634, 0.9514, 0.4723, 0.9581, 0.4724, 0.9872, 0.9864, 0.7967, 0.9863, 0.7542, 0.9952, 0.7608, 0.9953, 0.79, 0.4988, 0.968, 0.4792, 0.9591, 0.4856, 0.953, 0.4991, 0.9591, 0.9752, 0.8858, 0.9753, 0.8434, 0.9842, 0.85, 0.9841, 0.8792, 0.8549, 0.9166, 0.8353, 0.9255, 0.835, 0.9166, 0.8485, 0.9105, 0.7435, 0.968, 0.724, 0.9591, 0.7304, 0.953, 0.7438, 0.9591, 0.5866, 0.9586, 0.5671, 0.9675, 0.5668, 0.9586, 0.5802, 0.9525, 0.9753, 0.975, 0.9752, 0.9325, 0.9841, 0.9391, 0.9842, 0.9683, 0.316, 0.9589, 0.2964, 0.95, 0.3028, 0.9438, 0.3162, 0.95, 0.9615, 0.08268, 0.9419, 0.09158, 0.9416, 0.08268, 0.9551, 0.07657, 0.9753, 0.9304, 0.9752, 0.8879, 0.9841, 0.8946, 0.9842, 0.9237, 0.9864, 0.8412, 0.9863, 0.7988, 0.9952, 0.8054, 0.9953, 0.8346, 0.9788, 0.1643, 0.979, 0.1219, 0.9878, 0.1285, 0.9877, 0.1577, 0.9857, 0.119, 0.9856, 0.07657, 0.9945, 0.08319, 0.9946, 0.1123, 0.979, 0.4936, 0.9788, 0.4512, 0.9877, 0.4578, 0.9878, 0.487, 0.2067, 0.8368, 0.2066, 0.8152, 0.2148, 0.8187, 0.2149, 0.8334, 0.9258, 0.9398, 0.9062, 0.9309, 0.9126, 0.9248, 0.9261, 0.9309, 0.88, 0.9394, 0.8604, 0.9483, 0.8602, 0.9394, 0.8736, 0.9333, 0.1438, 0.9024, 0.1439, 0.8599, 0.1528, 0.8666, 0.1527, 0.8957, 0.3915, 0.968, 0.3719, 0.9591, 0.3784, 0.953, 0.3918, 0.9591, 0.3422, 0.9586, 0.3226, 0.9675, 0.3223, 0.9586, 0.3358, 0.9525, 0.5539, 0.8709, 0.554, 0.8284, 0.5629, 0.8351, 0.5628, 0.8643, 0.979, 0.2535, 0.9788, 0.211, 0.9877, 0.2176, 0.9878, 0.2468, 0.182, 0.4007, 0.1819, 0.3583, 0.1908, 0.3649, 0.1909, 0.3941, 0.7103, 0.9939, 0.7102, 0.9514, 0.7191, 0.9581, 0.7192, 0.9872, 0.07617, 0.9463, 0.05658, 0.9374, 0.06299, 0.9312, 0.07644, 0.9374, 0.3986, 0.9939, 0.3988, 0.9514, 0.4076, 0.9581, 0.4075, 0.9873, 0.366, 0.9249, 0.3464, 0.9338, 0.3461, 0.9249, 0.3596, 0.9188, 0.5229, 0.9333, 0.5033, 0.9244, 0.5097, 0.9183, 0.5231, 0.9244, 0.2588, 0.9516, 0.2392, 0.9605, 0.2389, 0.9516, 0.2524, 0.9455, 0.7962, 0.4721, 0.796, 0.4297, 0.8049, 0.4363, 0.805, 0.4655, 0.7078, 0.9664, 0.6882, 0.9575, 0.6946, 0.9514, 0.7081, 0.9575, 0.5866, 0.9244, 0.5671, 0.9333, 0.5668, 0.9244, 0.5802, 0.9183, 0.979, 0.4491, 0.9788, 0.4066, 0.9877, 0.4132, 0.9878, 0.4424, 0.9753, 0.7075, 0.9752, 0.665, 0.9841, 0.6717, 0.9842, 0.7008, 0.9753, 0.7521, 0.9752, 0.7096, 0.9841, 0.7162, 0.9842, 0.7454, 0.9901, 0.2089, 0.9899, 0.1664, 0.9988, 0.1731, 0.9989, 0.2022, 0.5229, 0.9675, 0.5033, 0.9586, 0.5097, 0.9525, 0.5231, 0.9586, 0.9864, 0.9304, 0.9863, 0.8879, 0.9952, 0.8946, 0.9953, 0.9237, 0.7438, 0.9249, 0.7242, 0.9338, 0.724, 0.9249, 0.7374, 0.9188, 0.4988, 0.9338, 0.4792, 0.9249, 0.4856, 0.9188, 0.4991, 0.9249, 0.05251, 0.9497, 0.03292, 0.9586, 0.03266, 0.9497, 0.04611, 0.9436, 0.9864, 0.8858, 0.9863, 0.8434, 0.9952, 0.85, 0.9953, 0.8791, 0.461, 0.9664, 0.4414, 0.9575, 0.4478, 0.9514, 0.4613, 0.9575, 0.0907, 0.8152, 0.09063, 0.8368, 0.08243, 0.8333, 0.08248, 0.8185, 0.9788, 0.5382, 0.979, 0.4958, 0.9878, 0.5024, 0.9877, 0.5316, 0.1271, 0.811, 0.1273, 0.7685, 0.1361, 0.7752, 0.136, 0.8043, 0.9901, 0.3599, 0.9899, 0.3175, 0.9988, 0.3241, 0.9989, 0.3532, 0.2407, 0.8368, 0.2406, 0.8152, 0.2488, 0.8185, 0.2489, 0.8333, 0.9901, 0.2981, 0.9899, 0.2556, 0.9988, 0.2622, 0.9989, 0.2914, 0.03053, 0.9497, 0.01094, 0.9586, 0.01068, 0.9497, 0.02413, 0.9436, 0.6143, 0.9338, 0.5947, 0.9249, 0.6011, 0.9188, 0.6146, 0.9249, 0.6645, 0.9575, 0.6449, 0.9664, 0.6446, 0.9575, 0.6581, 0.9514, 0.7962, 0.4002, 0.796, 0.3578, 0.8049, 0.3644, 0.805, 0.3935, 0.1399, 0.9652, 0.1203, 0.9563, 0.1267, 0.9502, 0.1401, 0.9563, 0.1809, 0.9558, 0.1613, 0.9647, 0.161, 0.9558, 0.1745, 0.9497, 0.1273, 0.7218, 0.1271, 0.6793, 0.136, 0.686, 0.1361, 0.7151, 0.9901, 0.2535, 0.9899, 0.211, 0.9988, 0.2176, 0.9989, 0.2468, 0.9753, 0.7967, 0.9752, 0.7542, 0.9841, 0.7608, 0.9842, 0.79, 0.9864, 0.7521, 0.9863, 0.7096, 0.9952, 0.7162, 0.9953, 0.7454, 0.7694, 0.9338, 0.7498, 0.9249, 0.7562, 0.9188, 0.7697, 0.9249, 0.1063, 0.9927, 0.1062, 0.9502, 0.1151, 0.9568, 0.1152, 0.986, 0.948, 0.9309, 0.9284, 0.9398, 0.9282, 0.9309, 0.9416, 0.9248, 0.4293, 0.9664, 0.4098, 0.9575, 0.4162, 0.9514, 0.4296, 0.9575, 0.1143, 0.8261, 0.1142, 0.8583, 0.09057, 0.8583, 0.09063, 0.8368, 0.1143, 0.8261, 0.09063, 0.8368, 0.0907, 0.8152, 0.1486, 0.8152, 0.1809, 0.8153, 0.1808, 0.8578, 0.1485, 0.8577, 0.9615, 0.1086, 0.9419, 0.09158, 0.9615, 0.08268, 0.2255, 0.7246, 0.2256, 0.7677, 0.1832, 0.7678, 0.183, 0.7248, 0.7438, 0.9508, 0.7242, 0.9338, 0.7438, 0.9249, 0.8053, 0.8632, 0.8052, 0.8201, 0.8288, 0.8308, 0.8289, 0.8523, 0.2255, 0.6793, 0.2256, 0.7224, 0.1831, 0.7225, 0.183, 0.6795, 0.183, 0.8261, 0.2066, 0.8152, 0.2067, 0.8368, 0.8312, 0.9083, 0.831, 0.8653, 0.8547, 0.876, 0.8548, 0.8975, 0.2964, 0.8458, 0.2963, 0.8166, 0.3114, 0.8165, 0.3115, 0.8457, 0.3166, 0.8099, 0.3167, 0.8523, 0.3115, 0.8457, 0.3114, 0.8165, 0.2946, 0.81, 0.3166, 0.8099, 0.3114, 0.8165, 0.2963, 0.8166, 0.3167, 0.8523, 0.2947, 0.8524, 0.2964, 0.8458, 0.3115, 0.8457, 0.03483, 0.885, 0.03473, 0.8539, 0.05086, 0.8538, 0.05096, 0.885, 0.8352, 0.06513, 0.8351, 0.02268, 0.8448, 0.0283, 0.8448, 0.05945, 0.2687, 0.8529, 0.2923, 0.853, 0.2892, 0.8627, 0.2718, 0.8626, 0.1831, 0.8583, 0.2067, 0.8583, 0.2036, 0.868, 0.1863, 0.868, 0.7814, 0.8202, 0.7718, 0.8259, 0.7719, 0.857, 0.7815, 0.8627, 0.1486, 0.8152, 0.1439, 0.8218, 0.1438, 0.8511, 0.1485, 0.8577, 0.7814, 0.8202, 0.7815, 0.8627, 0.8031, 0.8626, 0.8029, 0.8201, 0.2171, 0.8583, 0.2407, 0.8583, 0.2407, 0.8368, 0.217, 0.8261, 0.7933, 0.07657, 0.7509, 0.0767, 0.751, 0.1197, 0.7935, 0.1196, 0.7486, 0.07657, 0.7062, 0.0767, 0.7063, 0.1197, 0.7488, 0.1196, 0.864, 0.07657, 0.8404, 0.08726, 0.8403, 0.1088, 0.8639, 0.1196, 0.7039, 0.07657, 0.6615, 0.0767, 0.6616, 0.1197, 0.7041, 0.1196, 0.718, 0.8284, 0.6943, 0.8391, 0.6942, 0.8607, 0.7178, 0.8715, 0.2255, 0.7699, 0.183, 0.7701, 0.1832, 0.8131, 0.2256, 0.813, 0.7461, 0.8715, 0.7697, 0.8607, 0.7696, 0.8391, 0.7459, 0.8284, 0.6168, 0.1196, 0.6592, 0.1197, 0.6593, 0.0767, 0.6169, 0.07657, 0.6404, 0.8736, 0.6168, 0.8843, 0.6167, 0.9058, 0.6403, 0.9166, 0.7558, 0.02268, 0.7134, 0.02281, 0.7135, 0.06585, 0.756, 0.06572, 0.6921, 0.8284, 0.6685, 0.8391, 0.6684, 0.8607, 0.692, 0.8715, 0.8053, 0.9083, 0.8289, 0.8975, 0.8288, 0.876, 0.8052, 0.8653, 0.7889, 0.5189, 0.7465, 0.519, 0.7466, 0.562, 0.7891, 0.5619, 0.4755, 0.8715, 0.4991, 0.8607, 0.499, 0.8391, 0.4753, 0.8284, 0.8031, 0.8648, 0.7794, 0.8755, 0.7793, 0.897, 0.8029, 0.9078, 0.3462, 0.9166, 0.3698, 0.9058, 0.3698, 0.8843, 0.3461, 0.8736, 0.6427, 0.8715, 0.6663, 0.8607, 0.6662, 0.8391, 0.6425, 0.8284, 0.4755, 0.9166, 0.4991, 0.9058, 0.499, 0.8843, 0.4753, 0.8736, 0.5272, 0.8715, 0.5508, 0.8607, 0.5507, 0.8391, 0.527, 0.8284, 0.8312, 0.8632, 0.8548, 0.8523, 0.8547, 0.8308, 0.831, 0.8201, 0.7202, 0.8715, 0.7438, 0.8607, 0.7437, 0.8391, 0.7201, 0.8284, 0.1913, 0.9132, 0.2149, 0.9023, 0.2148, 0.8808, 0.1912, 0.8701, 0.591, 0.9166, 0.6146, 0.9058, 0.6145, 0.8843, 0.5908, 0.8736, 0.4496, 0.8715, 0.4732, 0.8607, 0.4731, 0.8391, 0.4495, 0.8284, 0.05671, 0.8845, 0.0803, 0.8736, 0.08023, 0.8521, 0.05658, 0.8414, 0.591, 0.8715, 0.6146, 0.8607, 0.6145, 0.8391, 0.5908, 0.8284, 0.2067, 0.8368, 0.183, 0.8261, 0.1831, 0.8583, 0.2067, 0.8583, 0.2924, 0.8207, 0.2689, 0.8099, 0.2688, 0.8314, 0.8028, 0.02278, 0.8029, 0.06523, 0.8352, 0.06513, 0.8351, 0.02268, 0.2924, 0.8207, 0.2688, 0.8314, 0.2687, 0.8529, 0.2923, 0.853, 0.4238, 0.8715, 0.4474, 0.8607, 0.4473, 0.8391, 0.4236, 0.8284, 0.4414, 0.9835, 0.461, 0.9664, 0.4414, 0.9575, 0.3462, 0.8715, 0.3698, 0.8607, 0.3698, 0.8391, 0.3461, 0.8284, 0.2964, 0.9759, 0.316, 0.9589, 0.2964, 0.95, 0.3721, 0.8715, 0.3957, 0.8607, 0.3956, 0.8391, 0.3719, 0.8284, 0.835, 0.9767, 0.8546, 0.9597, 0.835, 0.9508, 0.243, 0.9078, 0.2666, 0.897, 0.2665, 0.8755, 0.2429, 0.8648, 0.6883, 0.9835, 0.7078, 0.9664, 0.6882, 0.9575, 0.1165, 0.8583, 0.1401, 0.8474, 0.1401, 0.8259, 0.1164, 0.8152, 0.08246, 0.9824, 0.102, 0.9653, 0.08243, 0.9564, 0.8663, 0.1196, 0.8899, 0.1088, 0.8898, 0.08726, 0.8662, 0.07657, 0.1203, 0.9823, 0.1399, 0.9652, 0.1203, 0.9563, 0.3204, 0.8715, 0.344, 0.8607, 0.3439, 0.8391, 0.3203, 0.8284, 0.372, 0.985, 0.3915, 0.968, 0.3719, 0.9591, 0.8471, 0.06572, 0.8707, 0.05489, 0.8706, 0.03337, 0.847, 0.02268, 0.372, 0.9508, 0.3915, 0.9338, 0.3719, 0.9249, 0.2689, 0.9078, 0.2924, 0.897, 0.2924, 0.8755, 0.2687, 0.8648, 0.4792, 0.9508, 0.4988, 0.9338, 0.4792, 0.9249, 0.2171, 0.9035, 0.2407, 0.8927, 0.2407, 0.8712, 0.217, 0.8605, 0.724, 0.985, 0.7435, 0.968, 0.724, 0.9591, 0.5013, 0.8715, 0.5249, 0.8607, 0.5248, 0.8391, 0.5012, 0.8284, 0.4098, 0.9835, 0.4293, 0.9664, 0.4098, 0.9575, 0.009012, 0.8969, 0.0326, 0.886, 0.03253, 0.8645, 0.00888, 0.8538, 0.5033, 0.9503, 0.5229, 0.9333, 0.5033, 0.9244, 0.3979, 0.8715, 0.4215, 0.8607, 0.4214, 0.8391, 0.3978, 0.8284, 0.6167, 0.9508, 0.6363, 0.9338, 0.6167, 0.9249, 0.7202, 0.9166, 0.7438, 0.9058, 0.7437, 0.8843, 0.7201, 0.8736, 0.5947, 0.9508, 0.6143, 0.9338, 0.5947, 0.9249, 0.7461, 0.9166, 0.7697, 0.9058, 0.7696, 0.8843, 0.7459, 0.8736, 0.8965, 0.02268, 0.8729, 0.03337, 0.8728, 0.05489, 0.8964, 0.06572, 0.3721, 0.9166, 0.3957, 0.9058, 0.3956, 0.8843, 0.3719, 0.8736, 0.6168, 0.8715, 0.6404, 0.8607, 0.6403, 0.8391, 0.6167, 0.8284, 0.8921, 0.1196, 0.9157, 0.1088, 0.9157, 0.08726, 0.892, 0.07657, 0.1573, 0.903, 0.1809, 0.8921, 0.1808, 0.8706, 0.1572, 0.8599, 0.3438, 0.9161, 0.344, 0.8737, 0.3225, 0.8736, 0.3223, 0.9161, 0.902, 0.9394, 0.8956, 0.9333, 0.8822, 0.9394, 0.8824, 0.9483, 0.9041, 0.9311, 0.9039, 0.8886, 0.8824, 0.8887, 0.8825, 0.9312, 0.6363, 0.9338, 0.6366, 0.9249, 0.6231, 0.9188, 0.6167, 0.9249, 0.6663, 0.9161, 0.6661, 0.8736, 0.6446, 0.8737, 0.6447, 0.9161, 0.5629, 0.9584, 0.5565, 0.9522, 0.543, 0.9584, 0.5433, 0.9673, 0.104, 0.9482, 0.1041, 0.9057, 0.08256, 0.9056, 0.08243, 0.9481, 0.9852, 0.06853, 0.9941, 0.0619, 0.9942, 0.03275, 0.9853, 0.02608, 0.07823, 0.929, 0.0781, 0.8866, 0.05658, 0.8867, 0.05671, 0.9291, 0.9658, 0.03822, 0.9661, 0.02932, 0.9526, 0.0232, 0.9462, 0.02932, 0.5866, 0.9161, 0.5865, 0.8736, 0.565, 0.8737, 0.5651, 0.9161, 0.1273, 0.7664, 0.1361, 0.7597, 0.136, 0.7306, 0.1271, 0.7239, 0.4711, 0.9161, 0.471, 0.8736, 0.4495, 0.8737, 0.4496, 0.9161, 0.1062, 0.9481, 0.1151, 0.9415, 0.1152, 0.9123, 0.1063, 0.9056, 0.88, 0.9311, 0.8799, 0.8886, 0.8584, 0.8887, 0.8585, 0.9312, 0.9753, 0.8412, 0.9842, 0.8346, 0.9841, 0.8054, 0.9752, 0.7988, 0.03053, 0.9414, 0.0304, 0.899, 0.00888, 0.8991, 0.00901, 0.9415, 0.2689, 0.8099, 0.2606, 0.8133, 0.2606, 0.8281, 0.2688, 0.8314, 0.5629, 0.9161, 0.5627, 0.8736, 0.5412, 0.8737, 0.5413, 0.9161, 0.979, 0.4045, 0.9878, 0.3978, 0.9877, 0.3687, 0.9788, 0.362, 0.05431, 0.9414, 0.05418, 0.899, 0.03266, 0.8991, 0.03279, 0.9415, 0.9835, 0.08268, 0.9771, 0.07657, 0.9636, 0.08268, 0.9639, 0.09158, 0.9441, 0.06565, 0.944, 0.0232, 0.9225, 0.02327, 0.9226, 0.06572, 0.3915, 0.9338, 0.3918, 0.9249, 0.3784, 0.9188, 0.3719, 0.9249, 0.4215, 0.9161, 0.4214, 0.8736, 0.3999, 0.8737, 0.4, 0.9161, 0.1819, 0.4453, 0.1908, 0.4387, 0.1909, 0.4096, 0.182, 0.4029, 0.1809, 0.9475, 0.1808, 0.9051, 0.1592, 0.9051, 0.1594, 0.9476, 0.3422, 0.9244, 0.3358, 0.9183, 0.3223, 0.9244, 0.3226, 0.9333, 0.718, 0.9161, 0.7178, 0.8736, 0.6963, 0.8737, 0.6964, 0.9161, 0.2107, 0.9643, 0.211, 0.9554, 0.1976, 0.9493, 0.1912, 0.9554, 0.9395, 0.119, 0.9394, 0.07657, 0.9179, 0.07663, 0.918, 0.1191, 0.979, 0.2981, 0.9878, 0.2914, 0.9877, 0.2622, 0.9788, 0.2556, 0.3162, 0.897, 0.3161, 0.8545, 0.2946, 0.8546, 0.2947, 0.8971, 0.9864, 0.975, 0.9953, 0.9683, 0.9952, 0.9391, 0.9863, 0.9325, 0.1401, 0.948, 0.14, 0.9056, 0.1185, 0.9056, 0.1186, 0.9481, 0.9901, 0.4045, 0.9989, 0.3978, 0.9988, 0.3687, 0.9899, 0.362, 0.9203, 0.06565, 0.9202, 0.0232, 0.8987, 0.02327, 0.8988, 0.06572, 0.9864, 0.7075, 0.9953, 0.7008, 0.9952, 0.6717, 0.9863, 0.665, 0.3162, 0.9416, 0.3161, 0.8992, 0.2946, 0.8993, 0.2947, 0.9417, 0.8031, 0.9515, 0.7967, 0.9454, 0.7832, 0.9515, 0.7835, 0.9604, 0.4474, 0.9161, 0.4472, 0.8736, 0.4257, 0.8737, 0.4258, 0.9161, 0.8546, 0.9597, 0.8549, 0.9508, 0.8414, 0.9447, 0.835, 0.9508, 0.5249, 0.9161, 0.5248, 0.8736, 0.5033, 0.8737, 0.5034, 0.9161, 0.5272, 0.9161, 0.536, 0.9094, 0.5359, 0.8802, 0.527, 0.8736, 0.69, 0.9161, 0.6899, 0.8736, 0.6684, 0.8737, 0.6685, 0.9161, 0.8329, 0.9521, 0.8265, 0.946, 0.813, 0.9521, 0.8133, 0.961, 0.1061, 0.8605, 0.0825, 0.8712, 0.08243, 0.8927, 0.106, 0.9035, 0.217, 0.8261, 0.2407, 0.8368, 0.2406, 0.8152, 0.1165, 0.9034, 0.1401, 0.8926, 0.1401, 0.8711, 0.1164, 0.8604, 0.9463, 0.05527, 0.9658, 0.03822, 0.9462, 0.02932, 0.803, 0.9775, 0.8031, 0.9515, 0.7835, 0.9604, 0.05661, 0.9633, 0.07617, 0.9463, 0.05658, 0.9374, 0.5866, 0.9503, 0.5866, 0.9244, 0.5671, 0.9333, 0.7498, 0.9508, 0.7694, 0.9338, 0.7498, 0.9249, 0.233, 0.9814, 0.233, 0.9554, 0.2134, 0.9643, 0.4792, 0.985, 0.4988, 0.968, 0.4792, 0.9591, 0.1809, 0.9818, 0.1809, 0.9558, 0.1613, 0.9647, 0.5033, 0.9845, 0.5229, 0.9675, 0.5033, 0.9586, 0.3421, 0.9845, 0.3422, 0.9586, 0.3226, 0.9675, 0.1912, 0.9814, 0.2107, 0.9643, 0.1912, 0.9554, 0.9062, 0.9569, 0.9258, 0.9398, 0.9062, 0.9309, 0.5651, 0.8715, 0.5887, 0.8607, 0.5886, 0.8391, 0.565, 0.8284, 0.9835, 0.1086, 0.9835, 0.08268, 0.9639, 0.09158, 0.05249, 0.9757, 0.05251, 0.9497, 0.03292, 0.9586, 0.1808, 0.7246, 0.1383, 0.7248, 0.1384, 0.7678, 0.1809, 0.7677, 0.5866, 0.9845, 0.5866, 0.9586, 0.5671, 0.9675, 0.8005, 0.02268, 0.7581, 0.02281, 0.7582, 0.06585, 0.8007, 0.06572, 0.8328, 0.978, 0.8329, 0.9521, 0.8133, 0.961, 0.624, 0.06572, 0.6664, 0.06585, 0.6665, 0.02281, 0.6241, 0.02268, 0.2587, 0.9775, 0.2588, 0.9516, 0.2392, 0.9605, 0.6145, 0.07657, 0.572, 0.0767, 0.5722, 0.1197, 0.6146, 0.1196, 0.902, 0.9653, 0.902, 0.9394, 0.8824, 0.9483, 0.7111, 0.02268, 0.6687, 0.02281, 0.6688, 0.06585, 0.7113, 0.06572, 0.6644, 0.9835, 0.6645, 0.9575, 0.6449, 0.9664, 0.7442, 0.5189, 0.7018, 0.519, 0.7019, 0.562, 0.7444, 0.5619, 0.88, 0.9653, 0.88, 0.9394, 0.8604, 0.9483, 0.1808, 0.6793, 0.1383, 0.6795, 0.1384, 0.7225, 0.1809, 0.7224, 0.3421, 0.9503, 0.3422, 0.9244, 0.3226, 0.9333, 0.1249, 0.7699, 0.08243, 0.7701, 0.08256, 0.8131, 0.125, 0.813, 0.8548, 0.9425, 0.8549, 0.9166, 0.8353, 0.9255, 0.6995, 0.5189, 0.6571, 0.519, 0.6572, 0.562, 0.6997, 0.5619, 0.948, 0.9569, 0.948, 0.9309, 0.9284, 0.9398, 0.8381, 0.07657, 0.7956, 0.0767, 0.7957, 0.1197, 0.8382, 0.1196, 0.3659, 0.9508, 0.366, 0.9249, 0.3464, 0.9338, 0.1249, 0.6793, 0.08243, 0.6795, 0.08256, 0.7225, 0.125, 0.7224, 0.5628, 0.9843, 0.5629, 0.9584, 0.5433, 0.9673, 0.1808, 0.7699, 0.1383, 0.7701, 0.1384, 0.8131, 0.1809, 0.813, 0.0305, 0.9757, 0.03053, 0.9497, 0.01094, 0.9586, 0.1249, 0.7246, 0.08243, 0.7248, 0.08256, 0.7678, 0.125, 0.7677, 0.7647, 0.9821, 0.7646, 0.953, 0.7498, 0.953, 0.7499, 0.9822, 0.9555, 0.8286, 0.9554, 0.7995, 0.9407, 0.7995, 0.9407, 0.8287, 0.6316, 0.9821, 0.6315, 0.953, 0.6167, 0.953, 0.6168, 0.9822, 0.9555, 0.86, 0.9554, 0.8308, 0.9407, 0.8309, 0.9407, 0.86, 0.9831, 0.05522, 0.983, 0.02608, 0.9682, 0.02612, 0.9683, 0.05527, 0.99, 0.6008, 0.99, 0.5717, 0.9752, 0.5717, 0.9753, 0.6009, 0.9555, 0.8913, 0.9554, 0.8622, 0.9407, 0.8622, 0.9407, 0.8913, 0.943, 0.9881, 0.943, 0.959, 0.9282, 0.959, 0.9283, 0.9882, 0.9555, 0.6449, 0.9554, 0.6158, 0.9407, 0.6158, 0.9407, 0.6449, 0.9555, 0.9226, 0.9554, 0.8935, 0.9407, 0.8935, 0.9407, 0.9227, 0.9261, 0.9881, 0.926, 0.959, 0.9112, 0.959, 0.9113, 0.9882, 0.366, 0.9821, 0.3659, 0.953, 0.3511, 0.953, 0.3512, 0.9822, 0.99, 0.5695, 0.99, 0.5404, 0.9752, 0.5404, 0.9753, 0.5695, 0.6146, 0.9821, 0.6145, 0.953, 0.5997, 0.953, 0.5998, 0.9822, 0.9555, 0.6762, 0.9554, 0.6471, 0.9407, 0.6471, 0.9407, 0.6763, 0.6815, 0.9806, 0.6814, 0.9514, 0.6666, 0.9515, 0.6667, 0.9806, 0.1589, 0.9789, 0.1588, 0.9497, 0.144, 0.9498, 0.1441, 0.9789, 0.9555, 0.7389, 0.9554, 0.7097, 0.9407, 0.7098, 0.9407, 0.7389, 0.9555, 0.6136, 0.9554, 0.5844, 0.9407, 0.5845, 0.9407, 0.6136, 0.9555, 0.7075, 0.9554, 0.6784, 0.9407, 0.6784, 0.9407, 0.7076, 0.2836, 0.9845, 0.2835, 0.9553, 0.2687, 0.9554, 0.2688, 0.9845, 0.9555, 0.7973, 0.9554, 0.7682, 0.9407, 0.7682, 0.9407, 0.7974, 0.5409, 0.9814, 0.5408, 0.9522, 0.526, 0.9523, 0.5261, 0.9814, 0.7962, 0.5167, 0.805, 0.51, 0.8049, 0.4809, 0.796, 0.4743, 0.102, 0.9653, 0.1023, 0.9564, 0.08883, 0.9503, 0.08243, 0.9564, 0.233, 0.9554, 0.2266, 0.9493, 0.2131, 0.9554, 0.2134, 0.9643, 0.979, 0.3599, 0.9878, 0.3532, 0.9877, 0.3241, 0.9788, 0.3175, 0.979, 0.2089, 0.9878, 0.2022, 0.9877, 0.1731, 0.9788, 0.1664, 0.4635, 0.9939, 0.4724, 0.9872, 0.4723, 0.9581, 0.4634, 0.9514, 0.9864, 0.7967, 0.9953, 0.79, 0.9952, 0.7608, 0.9863, 0.7542, 0.4988, 0.968, 0.4991, 0.9591, 0.4856, 0.953, 0.4792, 0.9591, 0.9752, 0.8858, 0.9841, 0.8792, 0.9842, 0.85, 0.9753, 0.8434, 0.8549, 0.9166, 0.8485, 0.9105, 0.835, 0.9166, 0.8353, 0.9255, 0.7435, 0.968, 0.7438, 0.9591, 0.7304, 0.953, 0.724, 0.9591, 0.5866, 0.9586, 0.5802, 0.9525, 0.5668, 0.9586, 0.5671, 0.9675, 0.9753, 0.975, 0.9842, 0.9683, 0.9841, 0.9391, 0.9752, 0.9325, 0.316, 0.9589, 0.3162, 0.95, 0.3028, 0.9438, 0.2964, 0.95, 0.9615, 0.08268, 0.9551, 0.07657, 0.9416, 0.08268, 0.9419, 0.09158, 0.9753, 0.9304, 0.9842, 0.9237, 0.9841, 0.8946, 0.9752, 0.8879, 0.9864, 0.8412, 0.9953, 0.8346, 0.9952, 0.8054, 0.9863, 0.7988, 0.9788, 0.1643, 0.9877, 0.1577, 0.9878, 0.1285, 0.979, 0.1219, 0.9857, 0.119, 0.9946, 0.1123, 0.9945, 0.08319, 0.9856, 0.07657, 0.979, 0.4936, 0.9878, 0.487, 0.9877, 0.4578, 0.9788, 0.4512, 0.2067, 0.8368, 0.2149, 0.8334, 0.2148, 0.8187, 0.2066, 0.8152, 0.9258, 0.9398, 0.9261, 0.9309, 0.9126, 0.9248, 0.9062, 0.9309, 0.88, 0.9394, 0.8736, 0.9333, 0.8602, 0.9394, 0.8604, 0.9483, 0.1438, 0.9024, 0.1527, 0.8957, 0.1528, 0.8666, 0.1439, 0.8599, 0.3915, 0.968, 0.3918, 0.9591, 0.3784, 0.953, 0.3719, 0.9591, 0.3422, 0.9586, 0.3358, 0.9525, 0.3223, 0.9586, 0.3226, 0.9675, 0.5539, 0.8709, 0.5628, 0.8643, 0.5629, 0.8351, 0.554, 0.8284, 0.979, 0.2535, 0.9878, 0.2468, 0.9877, 0.2176, 0.9788, 0.211, 0.182, 0.4007, 0.1909, 0.3941, 0.1908, 0.3649, 0.1819, 0.3583, 0.7103, 0.9939, 0.7192, 0.9872, 0.7191, 0.9581, 0.7102, 0.9514, 0.07617, 0.9463, 0.07644, 0.9374, 0.06299, 0.9312, 0.05658, 0.9374, 0.3986, 0.9939, 0.4075, 0.9873, 0.4076, 0.9581, 0.3988, 0.9514, 0.366, 0.9249, 0.3596, 0.9188, 0.3461, 0.9249, 0.3464, 0.9338, 0.5229, 0.9333, 0.5231, 0.9244, 0.5097, 0.9183, 0.5033, 0.9244, 0.2588, 0.9516, 0.2524, 0.9455, 0.2389, 0.9516, 0.2392, 0.9605, 0.7962, 0.4721, 0.805, 0.4655, 0.8049, 0.4363, 0.796, 0.4297, 0.7078, 0.9664, 0.7081, 0.9575, 0.6946, 0.9514, 0.6882, 0.9575, 0.5866, 0.9244, 0.5802, 0.9183, 0.5668, 0.9244, 0.5671, 0.9333, 0.979, 0.4491, 0.9878, 0.4424, 0.9877, 0.4132, 0.9788, 0.4066, 0.9753, 0.7075, 0.9842, 0.7008, 0.9841, 0.6717, 0.9752, 0.665, 0.9753, 0.7521, 0.9842, 0.7454, 0.9841, 0.7162, 0.9752, 0.7096, 0.9901, 0.2089, 0.9989, 0.2022, 0.9988, 0.1731, 0.9899, 0.1664, 0.5229, 0.9675, 0.5231, 0.9586, 0.5097, 0.9525, 0.5033, 0.9586, 0.9864, 0.9304, 0.9953, 0.9237, 0.9952, 0.8946, 0.9863, 0.8879, 0.7438, 0.9249, 0.7374, 0.9188, 0.724, 0.9249, 0.7242, 0.9338, 0.4988, 0.9338, 0.4991, 0.9249, 0.4856, 0.9188, 0.4792, 0.9249, 0.05251, 0.9497, 0.04611, 0.9436, 0.03266, 0.9497, 0.03292, 0.9586, 0.9864, 0.8858, 0.9953, 0.8791, 0.9952, 0.85, 0.9863, 0.8434, 0.461, 0.9664, 0.4613, 0.9575, 0.4478, 0.9514, 0.4414, 0.9575, 0.0907, 0.8152, 0.08248, 0.8185, 0.08243, 0.8333, 0.09063, 0.8368, 0.9788, 0.5382, 0.9877, 0.5316, 0.9878, 0.5024, 0.979, 0.4958, 0.1271, 0.811, 0.136, 0.8043, 0.1361, 0.7752, 0.1273, 0.7685, 0.9901, 0.3599, 0.9989, 0.3532, 0.9988, 0.3241, 0.9899, 0.3175, 0.2407, 0.8368, 0.2489, 0.8333, 0.2488, 0.8185, 0.2406, 0.8152, 0.9901, 0.2981, 0.9989, 0.2914, 0.9988, 0.2622, 0.9899, 0.2556, 0.03053, 0.9497, 0.02413, 0.9436, 0.01068, 0.9497, 0.01094, 0.9586, 0.6143, 0.9338, 0.6146, 0.9249, 0.6011, 0.9188, 0.5947, 0.9249, 0.6645, 0.9575, 0.6581, 0.9514, 0.6446, 0.9575, 0.6449, 0.9664, 0.7962, 0.4002, 0.805, 0.3935, 0.8049, 0.3644, 0.796, 0.3578, 0.1399, 0.9652, 0.1401, 0.9563, 0.1267, 0.9502, 0.1203, 0.9563, 0.1809, 0.9558, 0.1745, 0.9497, 0.161, 0.9558, 0.1613, 0.9647, 0.1273, 0.7218, 0.1361, 0.7151, 0.136, 0.686, 0.1271, 0.6793, 0.9901, 0.2535, 0.9989, 0.2468, 0.9988, 0.2176, 0.9899, 0.211, 0.9753, 0.7967, 0.9842, 0.79, 0.9841, 0.7608, 0.9752, 0.7542, 0.9864, 0.7521, 0.9953, 0.7454, 0.9952, 0.7162, 0.9863, 0.7096, 0.7694, 0.9338, 0.7697, 0.9249, 0.7562, 0.9188, 0.7498, 0.9249, 0.1063, 0.9927, 0.1152, 0.986, 0.1151, 0.9568, 0.1062, 0.9502, 0.948, 0.9309, 0.9416, 0.9248, 0.9282, 0.9309, 0.9284, 0.9398, 0.4293, 0.9664, 0.4296, 0.9575, 0.4162, 0.9514, 0.4098, 0.9575, 0.1143, 0.8261, 0.09063, 0.8368, 0.09057, 0.8583, 0.1142, 0.8583, 0.1143, 0.8261, 0.0907, 0.8152, 0.09063, 0.8368, 0.1486, 0.8152, 0.1485, 0.8577, 0.1808, 0.8578, 0.1809, 0.8153, 0.9615, 0.1086, 0.9615, 0.08268, 0.9419, 0.09158, 0.2255, 0.7246, 0.183, 0.7248, 0.1832, 0.7678, 0.2256, 0.7677, 0.7438, 0.9508, 0.7438, 0.9249, 0.7242, 0.9338, 0.8053, 0.8632, 0.8289, 0.8523, 0.8288, 0.8308, 0.8052, 0.8201, 0.2255, 0.6793, 0.183, 0.6795, 0.1831, 0.7225, 0.2256, 0.7224, 0.183, 0.8261, 0.2067, 0.8368, 0.2066, 0.8152, 0.8312, 0.9083, 0.8548, 0.8975, 0.8547, 0.876, 0.831, 0.8653, 0.2964, 0.8458, 0.3115, 0.8457, 0.3114, 0.8165, 0.2963, 0.8166, 0.3166, 0.8099, 0.3114, 0.8165, 0.3115, 0.8457, 0.3167, 0.8523, 0.2946, 0.81, 0.2963, 0.8166, 0.3114, 0.8165, 0.3166, 0.8099, 0.3167, 0.8523, 0.3115, 0.8457, 0.2964, 0.8458, 0.2947, 0.8524, 0.03483, 0.885, 0.05096, 0.885, 0.05086, 0.8538, 0.03473, 0.8539, 0.8352, 0.06513, 0.8448, 0.05945, 0.8448, 0.0283, 0.8351, 0.02268, 0.2687, 0.8529, 0.2718, 0.8626, 0.2892, 0.8627, 0.2923, 0.853, 0.1831, 0.8583, 0.1863, 0.868, 0.2036, 0.868, 0.2067, 0.8583])
me_cube_003.materials.append(mat_crank_bridge_mat)
me_cube_003.use_remesh_preserve_volume = False
me_cube_003.use_remesh_preserve_attributes = False
me_cube_003.use_mirror_vertex_groups = False
me_cube_003.update()

# ---- objects
ob_slat_bridge_physics_mesh = bpy.data.objects.new('slat_bridge_physics_mesh', me_plane)
ob_slat_bridge_basic = bpy.data.objects.new('slat_bridge_basic', me_cube_003)
ob_lamp = bpy.data.objects.new('Lamp', light_lamp)
ob_camera = bpy.data.objects.new('Camera', cam_camera)

# ---- transforms, parenting, visibility, modifiers, constraints
ob_slat_bridge_physics_mesh.location = (0.0, 0.0, 0.0)
ob_slat_bridge_physics_mesh.hide_render = True
ob_slat_bridge_physics_mesh.display_type = 'WIRE'
ob_slat_bridge_physics_mesh.lineart.crease_threshold = 0.0
ob_slat_bridge_basic.parent = ob_slat_bridge_physics_mesh
ob_slat_bridge_basic.location = (0.0, 0.0, 0.0)
ob_slat_bridge_basic.hide_select = True
ob_slat_bridge_basic.lineart.crease_threshold = 0.0
_m = ob_slat_bridge_basic.modifiers.new('Armature', 'ARMATURE')
ob_lamp.location = (11.59, -3.452, 16.55)
ob_lamp.rotation_euler = (0.6503, 0.05522, 1.866)
ob_lamp.lock_rotations_4d = False
ob_lamp.empty_display_type = 'ARROWS'
ob_lamp.color = (0.0, 0.0, 0.0, 0.0)
ob_lamp.hide_viewport = True
ob_lamp.lineart.crease_threshold = 0.0
ob_camera.location = (24.55, -22.42, 37.25)
ob_camera.rotation_euler = (0.7523, -1.001e-05, 1.117)
ob_camera.scale = (1.0, 1.0, 1.0)
ob_camera.lock_rotations_4d = False
ob_camera.empty_display_type = 'ARROWS'
ob_camera.color = (0.0, 0.0, 0.0, 0.0)
ob_camera.hide_viewport = True
ob_camera.display_type = 'WIRE'
ob_camera.lineart.crease_threshold = 0.0

# ---- collection membership
col_collection_1.objects.link(ob_slat_bridge_physics_mesh)
col_collection_1.objects.link(ob_slat_bridge_basic)
col_collection_1.objects.link(ob_lamp)
col_collection_1.objects.link(ob_camera)

# ---- scene / render settings (as saved in the file)
scene.camera = ob_camera
scene.frame_start = 1; scene.frame_end = 250; scene.frame_set(1)
scene.render.engine = 'BLENDER_EEVEE_NEXT'
scene.render.image_settings.color_mode = 'RGB'
scene.render.image_settings.compression = 90
scene.render.resolution_percentage = 50
scene.render.dither_intensity = 0.0
scene.render.bake_margin = 2
scene.cycles.use_denoising = False
scene.cycles.samples = 10
scene.cycles.sampling_pattern = 'TABULATED_SOBOL'
scene.cycles.light_sampling_threshold = 0.0
scene.cycles.use_adaptive_sampling = False
scene.cycles.use_light_tree = False
scene.cycles.blur_glossy = 0.0
scene.cycles.volume_bounces = 1
scene.cycles.pixel_filter_type = 'GAUSSIAN'
scene.cycles.sample_clamp_indirect = 0.0
scene.view_settings.view_transform = 'Standard'
bpy.context.view_layer.update()

